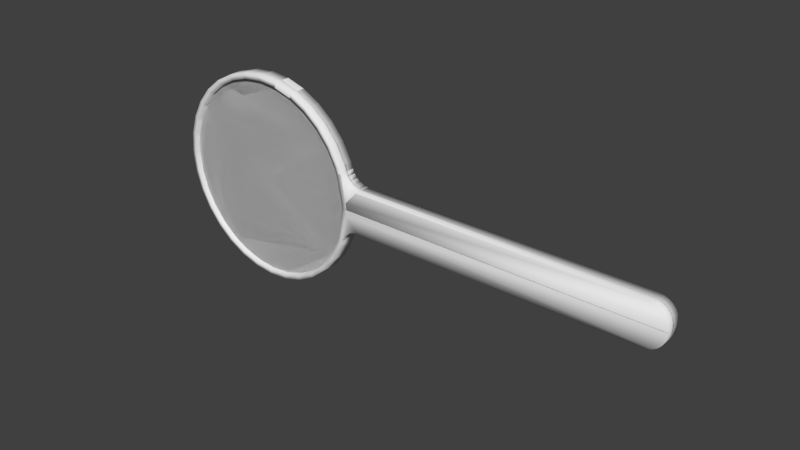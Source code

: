 # Source: Racket.blend  (saved by Blender 2.78.0; exported with 4.5.12 LTS)
import bpy
from mathutils import Matrix  # noqa: F401  (used for matrix-valued properties, if any)

bpy.ops.wm.read_factory_settings(use_empty=True)
scene = bpy.context.scene
scene.name = 'Scene'

# ---- collections
col_collection_1 = bpy.data.collections.new('Collection 1'); scene.collection.children.link(col_collection_1)

# ---- world
world_world = bpy.data.worlds.new('World'); scene.world = world_world
world_world.color = (0.05088, 0.05088, 0.05088)
world_world.use_sun_shadow = False
world_world.sun_shadow_jitter_overblur = 0.0
world_world.cycles.sampling_method = 'MANUAL'

# ---- meshes
me_cylinder = bpy.data.meshes.new('Cylinder')
me_cylinder.from_pydata([(-0.49, 0.125, -0.009979), (-0.49, 0.125, 0.009979), (-0.4656, 0.1226, -0.009979), (-0.4656, 0.1226, 0.009979), (-0.4422, 0.1155, -0.009979), (-0.4422, 0.1155, 0.009979), (-0.4206, 0.1039, -0.009979), (-0.4206, 0.1039, 0.009979), (-0.4016, 0.08839, -0.009979), (-0.4016, 0.08839, 0.009979), (-0.3861, 0.06945, -0.009979), (-0.3861, 0.06945, 0.009979), (-0.3745, 0.04784, -0.009979), (-0.3745, 0.04784, 0.009979), (-0.365, 9.437e-09, -0.009979), (-0.365, 9.437e-09, 0.009979), (-0.3745, -0.04784, -0.009979), (-0.3745, -0.04784, 0.009979), (-0.3861, -0.06945, -0.009979), (-0.3861, -0.06945, 0.009979), (-0.4016, -0.08839, -0.009979), (-0.4016, -0.08839, 0.009979), (-0.4206, -0.1039, -0.009979), (-0.4206, -0.1039, 0.009979), (-0.4422, -0.1155, -0.009979), (-0.4422, -0.1155, 0.009979), (-0.4656, -0.1226, -0.009979), (-0.4656, -0.1226, 0.009979), (-0.49, -0.125, -0.009979), (-0.49, -0.125, 0.009979), (-0.5144, -0.1226, -0.009979), (-0.5144, -0.1226, 0.009979), (-0.5378, -0.1155, -0.009979), (-0.5378, -0.1155, 0.009979), (-0.5594, -0.1039, -0.009979), (-0.5594, -0.1039, 0.009979), (-0.5784, -0.08839, -0.009979), (-0.5784, -0.08839, 0.009979), (-0.5939, -0.06945, -0.009979), (-0.5939, -0.06945, 0.009979), (-0.6055, -0.04784, -0.009979), (-0.6055, -0.04784, 0.009979), (-0.6126, -0.02439, -0.009979), (-0.6126, -0.02439, 0.009979), (-0.615, 1.207e-07, -0.009979), (-0.615, 1.207e-07, 0.009979), (-0.6126, 0.02439, -0.009979), (-0.6126, 0.02439, 0.009979), (-0.6055, 0.04784, -0.009979), (-0.6055, 0.04784, 0.009979), (-0.5939, 0.06945, -0.009979), (-0.5939, 0.06945, 0.009979), (-0.5784, 0.08839, -0.009979), (-0.5784, 0.08839, 0.009979), (-0.5594, 0.1039, -0.009979), (-0.5594, 0.1039, 0.009979), (-0.5378, 0.1155, -0.009979), (-0.5378, 0.1155, 0.009979), (-0.5144, 0.1226, -0.009979), (-0.5144, 0.1226, 0.009979), (0.02, 2.699e-08, -0.009979), (0.02, 2.699e-08, 0.009979), (0.01949, 0.005224, 0.009979), (-0.001652, 0.02439, 0.009979), (0.01835, 0.01018, 0.009979), (0.01597, 0.01481, 0.009979), (0.01252, 0.01877, 0.009979), (0.008228, 0.02182, 0.009979), (0.003396, 0.02373, 0.009979), (-0.001652, 0.02439, -0.009979), (0.01949, 0.005224, -0.009979), (0.003396, 0.02373, -0.009979), (0.008228, 0.02182, -0.009979), (0.01252, 0.01877, -0.009979), (0.01597, 0.01481, -0.009979), (0.01835, 0.01018, -0.009979), (0.01949, -0.005224, -0.009979), (-0.001652, -0.02439, -0.009979), (0.01835, -0.01018, -0.009979), (0.01597, -0.01481, -0.009979), (0.01252, -0.01877, -0.009979), (0.008228, -0.02182, -0.009979), (0.003396, -0.02373, -0.009979), (-0.001652, -0.02439, 0.009979), (0.01949, -0.005224, 0.009979), (0.003396, -0.02373, 0.009979), (0.008228, -0.02182, 0.009979), (0.01252, -0.01877, 0.009979), (0.01597, -0.01481, 0.009979), (0.01835, -0.01018, 0.009979), (-0.3722, 0.04029, -0.009979), (-0.3508, 0.02439, -0.009979), (-0.3658, 0.007845, -0.009979), (-0.3699, 0.03538, -0.009979), (-0.3662, 0.03094, -0.009979), (-0.3615, 0.02742, -0.009979), (-0.3562, 0.02516, -0.009979), (-0.3508, 0.02439, 0.009979), (-0.3722, 0.04029, 0.009979), (-0.3658, 0.007845, 0.009979), (-0.3562, 0.02516, 0.009979), (-0.3615, 0.02742, 0.009979), (-0.3662, 0.03094, 0.009979), (-0.3699, 0.03538, 0.009979), (-0.3508, -0.02439, -0.009979), (-0.3722, -0.04029, -0.009979), (-0.3658, -0.007845, -0.009979), (-0.3562, -0.02516, -0.009979), (-0.3615, -0.02742, -0.009979), (-0.3662, -0.03094, -0.009979), (-0.3699, -0.03538, -0.009979), (-0.3722, -0.04029, 0.009979), (-0.3508, -0.02439, 0.009979), (-0.3658, -0.007845, 0.009979), (-0.3699, -0.03538, 0.009979), (-0.3662, -0.03094, 0.009979), (-0.3615, -0.02742, 0.009979), (-0.3562, -0.02516, 0.009979), (-0.4665, 0.1161, 0.009979), (-0.4896, 0.1184, 0.009979), (-0.4443, 0.1094, 0.009979), (-0.4239, 0.09844, 0.009979), (-0.4059, 0.08372, 0.009979), (-0.3912, 0.06577, 0.009979), (-0.3802, 0.04531, 0.009979), (-0.3912, -0.06577, 0.009979), (-0.3802, -0.04531, 0.009979), (-0.4059, -0.08372, 0.009979), (-0.4239, -0.09844, 0.009979), (-0.4443, -0.1094, 0.009979), (-0.4665, -0.1161, 0.009979), (-0.4896, -0.1184, 0.009979), (-0.5127, -0.1161, 0.009979), (-0.5349, -0.1094, 0.009979), (-0.5554, -0.09844, 0.009979), (-0.5733, -0.08372, 0.009979), (-0.5881, -0.06577, 0.009979), (-0.599, -0.04531, 0.009979), (-0.6057, -0.0231, 0.009979), (-0.608, 1.162e-07, 0.009979), (-0.6057, 0.0231, 0.009979), (-0.599, 0.04531, 0.009979), (-0.5881, 0.06578, 0.009979), (-0.5733, 0.08372, 0.009979), (-0.5554, 0.09844, 0.009979), (-0.5349, 0.1094, 0.009979), (-0.5127, 0.1161, 0.009979), (-0.3781, 0.03816, 0.009979), (-0.372, 0.007431, 0.009979), (-0.372, -0.007431, 0.009979), (-0.3781, -0.03816, 0.009979), (-0.3712, 1.078e-08, 0.009979), (-0.4665, 0.1161, -0.009979), (-0.4896, 0.1184, -0.009979), (-0.4443, 0.1094, -0.009979), (-0.4239, 0.09844, -0.009979), (-0.4059, 0.08372, -0.009979), (-0.3912, 0.06577, -0.009979), (-0.3802, 0.04531, -0.009979), (-0.3912, -0.06577, -0.009979), (-0.3802, -0.04531, -0.009979), (-0.4059, -0.08372, -0.009979), (-0.4239, -0.09844, -0.009979), (-0.4443, -0.1094, -0.009979), (-0.4665, -0.1161, -0.009979), (-0.4896, -0.1184, -0.009979), (-0.5127, -0.1161, -0.009979), (-0.5349, -0.1094, -0.009979), (-0.5554, -0.09844, -0.009979), (-0.5733, -0.08372, -0.009979), (-0.5881, -0.06577, -0.009979), (-0.599, -0.04531, -0.009979), (-0.6057, -0.0231, -0.009979), (-0.608, 1.18e-07, -0.009979), (-0.6057, 0.0231, -0.009979), (-0.599, 0.04531, -0.009979), (-0.5881, 0.06578, -0.009979), (-0.5733, 0.08372, -0.009979), (-0.5554, 0.09844, -0.009979), (-0.5349, 0.1094, -0.009979), (-0.5127, 0.1161, -0.009979), (-0.3781, 0.03816, -0.009979), (-0.372, 0.007431, -0.009979), (-0.372, -0.007431, -0.009979), (-0.3781, -0.03816, -0.009979), (-0.3712, 1.258e-08, -0.009979)], [], [(0, 1, 3, 2), (2, 3, 5, 4), (4, 5, 7, 6), (6, 7, 9, 8), (8, 9, 11, 10), (10, 11, 13, 12), (91, 97, 63, 69), (60, 61, 84, 76), (112, 104, 77, 83), (16, 17, 19, 18), (18, 19, 21, 20), (20, 21, 23, 22), (22, 23, 25, 24), (24, 25, 27, 26), (26, 27, 29, 28), (28, 29, 31, 30), (30, 31, 33, 32), (32, 33, 35, 34), (34, 35, 37, 36), (36, 37, 39, 38), (38, 39, 41, 40), (40, 41, 43, 42), (42, 43, 45, 44), (44, 45, 47, 46), (46, 47, 49, 48), (48, 49, 51, 50), (50, 51, 53, 52), (52, 53, 55, 54), (54, 55, 57, 56), (97, 99, 15, 61, 62, 64, 65, 66, 67, 68, 63), (56, 57, 59, 58), (58, 59, 1, 0), (14, 92, 91, 69, 71, 72, 73, 74, 75, 70, 60), (104, 106, 14, 60, 76, 78, 79, 80, 81, 82, 77), (15, 113, 112, 83, 85, 86, 87, 88, 89, 84, 61), (21, 19, 125, 127), (70, 62, 61, 60), (105, 111, 17, 16), (62, 70, 75, 64), (64, 75, 74, 65), (65, 74, 73, 66), (66, 73, 72, 67), (67, 72, 71, 68), (68, 71, 69, 63), (83, 77, 82, 85), (85, 82, 81, 86), (86, 81, 80, 87), (87, 80, 79, 88), (88, 79, 78, 89), (89, 78, 76, 84), (90, 181, 158, 12), (90, 93, 92), (93, 94, 92), (94, 95, 92), (95, 96, 92), (96, 91, 92), (97, 100, 99), (100, 101, 99), (101, 102, 99), (102, 103, 99), (103, 98, 99), (104, 107, 106), (107, 108, 106), (108, 109, 106), (109, 110, 106), (110, 105, 106), (111, 114, 113), (114, 115, 113), (115, 116, 113), (116, 117, 113), (117, 112, 113), (97, 91, 96, 100), (100, 96, 95, 101), (101, 95, 94, 102), (102, 94, 93, 103), (103, 93, 90, 98), (111, 105, 110, 114), (114, 110, 109, 115), (115, 109, 108, 116), (116, 108, 107, 117), (117, 107, 104, 112), (12, 13, 98, 90), (118, 119, 153, 152), (39, 37, 135, 136), (57, 55, 144, 145), (9, 7, 121, 122), (31, 29, 131, 132), (49, 47, 140, 141), (98, 13, 124, 147), (99, 98, 147, 148), (23, 21, 127, 128), (41, 39, 136, 137), (59, 57, 145, 146), (11, 9, 122, 123), (3, 1, 119, 118), (33, 31, 132, 133), (51, 49, 141, 142), (111, 113, 149, 150), (25, 23, 128, 129), (43, 41, 137, 138), (1, 59, 146, 119), (13, 11, 123, 124), (35, 33, 133, 134), (53, 51, 142, 143), (5, 3, 118, 120), (17, 111, 150, 126), (27, 25, 129, 130), (113, 15, 151, 149), (45, 43, 138, 139), (15, 99, 148, 151), (19, 17, 126, 125), (37, 35, 134, 135), (55, 53, 143, 144), (7, 5, 120, 121), (29, 27, 130, 131), (47, 45, 139, 140), (10, 12, 158, 157), (119, 146, 180, 153), (134, 133, 167, 168), (120, 118, 152, 154), (148, 147, 181, 182), (135, 134, 168, 169), (121, 120, 154, 155), (150, 149, 183, 184), (136, 135, 169, 170), (122, 121, 155, 156), (147, 124, 158, 181), (137, 136, 170, 171), (123, 122, 156, 157), (126, 150, 184, 160), (138, 137, 171, 172), (124, 123, 157, 158), (149, 151, 185, 183), (139, 138, 172, 173), (125, 126, 160, 159), (151, 148, 182, 185), (140, 139, 173, 174), (127, 125, 159, 161), (141, 140, 174, 175), (128, 127, 161, 162), (142, 141, 175, 176), (129, 128, 162, 163), (143, 142, 176, 177), (130, 129, 163, 164), (144, 143, 177, 178), (131, 130, 164, 165), (145, 144, 178, 179), (132, 131, 165, 166), (146, 145, 179, 180), (133, 132, 166, 167), (8, 10, 157, 156), (92, 182, 181, 90), (6, 8, 156, 155), (4, 6, 155, 154), (2, 4, 154, 152), (0, 2, 152, 153), (58, 0, 153, 180), (56, 58, 180, 179), (54, 56, 179, 178), (52, 54, 178, 177), (50, 52, 177, 176), (48, 50, 176, 175), (46, 48, 175, 174), (44, 46, 174, 173), (42, 44, 173, 172), (40, 42, 172, 171), (38, 40, 171, 170), (36, 38, 170, 169), (34, 36, 169, 168), (32, 34, 168, 167), (30, 32, 167, 166), (28, 30, 166, 165), (26, 28, 165, 164), (24, 26, 164, 163), (22, 24, 163, 162), (20, 22, 162, 161), (18, 20, 161, 159), (16, 18, 159, 160), (105, 16, 160, 184), (105, 184, 183, 106), (92, 14, 185, 182), (14, 106, 183, 185)])
me_cylinder.polygons.foreach_set('use_smooth', [True] * 182)
_uv = me_cylinder.uv_layers.new(name='UVMap')
_uv.uv.foreach_set('vector', [0.2173, 0.555, 0.2173, 0.5257, 0.2531, 0.5257, 0.2531, 0.555, 0.2531, 0.555, 0.2531, 0.5257, 0.2876, 0.5257, 0.2876, 0.555, 0.2876, 0.555, 0.2876, 0.5257, 0.3193, 0.5257, 0.3193, 0.555, 0.3193, 0.555, 0.3193, 0.5257, 0.3471, 0.5257, 0.3471, 0.555, 0.3471, 0.555, 0.3471, 0.5257, 0.3699, 0.5257, 0.3699, 0.555, 0.3699, 0.555, 0.3699, 0.5257, 0.3868, 0.5257, 0.3868, 0.555, 0.4217, 0.555, 0.4217, 0.5257, 0.9341, 0.5257, 0.9341, 0.555, 0.9658, 0.555, 0.9658, 0.5257, 0.9651, 0.5257, 0.9651, 0.555, 0.4217, 0.5257, 0.4217, 0.555, 0.9341, 0.555, 0.9341, 0.5257, 0.3868, 0.555, 0.3868, 0.5257, 0.3699, 0.5257, 0.3699, 0.555, 0.3699, 0.555, 0.3699, 0.5257, 0.3471, 0.5257, 0.3471, 0.555, 0.3471, 0.555, 0.3471, 0.5257, 0.3193, 0.5257, 0.3193, 0.555, 0.3193, 0.555, 0.3193, 0.5257, 0.2876, 0.5257, 0.2876, 0.555, 0.2876, 0.555, 0.2876, 0.5257, 0.2531, 0.5257, 0.2531, 0.555, 0.2531, 0.555, 0.2531, 0.5257, 0.2173, 0.5257, 0.2173, 0.555, 0.2173, 0.555, 0.2173, 0.5257, 0.1816, 0.5257, 0.1816, 0.555, 0.1816, 0.555, 0.1816, 0.5257, 0.1471, 0.5257, 0.1471, 0.555, 0.1471, 0.555, 0.1471, 0.5257, 0.1154, 0.5257, 0.1154, 0.555, 0.1154, 0.555, 0.1154, 0.5257, 0.08763, 0.5257, 0.08763, 0.555, 0.08763, 0.555, 0.08763, 0.5257, 0.06481, 0.5257, 0.06481, 0.555, 0.06481, 0.555, 0.06481, 0.5257, 0.04786, 0.5257, 0.04786, 0.555, 0.04786, 0.555, 0.04786, 0.5257, 0.03742, 0.5257, 0.03742, 0.555, 0.03742, 0.555, 0.03742, 0.5257, 0.0339, 0.5257, 0.0339, 0.555, 0.0339, 0.555, 0.0339, 0.5257, 0.03742, 0.5257, 0.03742, 0.555, 0.03742, 0.555, 0.03742, 0.5257, 0.04786, 0.5257, 0.04786, 0.555, 0.04786, 0.555, 0.04786, 0.5257, 0.06481, 0.5257, 0.06481, 0.555, 0.06481, 0.555, 0.06481, 0.5257, 0.08763, 0.5257, 0.08763, 0.555, 0.08763, 0.555, 0.08763, 0.5257, 0.1154, 0.5257, 0.1154, 0.555, 0.1154, 0.555, 0.1154, 0.5257, 0.1471, 0.5257, 0.1471, 0.555, 0.4129, 0.8301, 0.3906, 0.8055, 0.3918, 0.7939, 0.9635, 0.7939, 0.9627, 0.8016, 0.961, 0.809, 0.9575, 0.8159, 0.9523, 0.8218, 0.946, 0.8263, 0.9388, 0.8291, 0.9313, 0.8301, 0.1471, 0.555, 0.1471, 0.5257, 0.1816, 0.5257, 0.1816, 0.555, 0.1816, 0.555, 0.1816, 0.5257, 0.2173, 0.5257, 0.2173, 0.555, 0.3918, 0.7939, 0.3906, 0.8055, 0.4129, 0.8301, 0.9313, 0.8301, 0.9388, 0.8291, 0.946, 0.8263, 0.9523, 0.8218, 0.9575, 0.8159, 0.961, 0.809, 0.9627, 0.8016, 0.9635, 0.7939, 0.4129, 0.7577, 0.3906, 0.7822, 0.3918, 0.7939, 0.9635, 0.7939, 0.9627, 0.7861, 0.961, 0.7788, 0.9575, 0.7719, 0.9523, 0.766, 0.946, 0.7615, 0.9388, 0.7586, 0.9313, 0.7577, 0.3918, 0.7939, 0.3906, 0.7822, 0.4129, 0.7577, 0.9313, 0.7577, 0.9388, 0.7586, 0.946, 0.7615, 0.9523, 0.766, 0.9575, 0.7719, 0.961, 0.7788, 0.9627, 0.7861, 0.9635, 0.7939, 0.3374, 0.6626, 0.3605, 0.6908, 0.3529, 0.6962, 0.331, 0.6696, 0.9651, 0.555, 0.9651, 0.5257, 0.9658, 0.5257, 0.9658, 0.555, 0.3902, 0.555, 0.3902, 0.5257, 0.3868, 0.5257, 0.3868, 0.555, 0.9651, 0.5257, 0.9651, 0.555, 0.9634, 0.555, 0.9634, 0.5257, 0.9634, 0.5257, 0.9634, 0.555, 0.9599, 0.555, 0.9599, 0.5257, 0.9599, 0.5257, 0.9599, 0.555, 0.9549, 0.555, 0.9549, 0.5257, 0.9549, 0.5257, 0.9549, 0.555, 0.9486, 0.555, 0.9486, 0.5257, 0.9486, 0.5257, 0.9486, 0.555, 0.9415, 0.555, 0.9415, 0.5257, 0.9415, 0.5257, 0.9415, 0.555, 0.9341, 0.555, 0.9341, 0.5257, 0.9341, 0.5257, 0.9341, 0.555, 0.9415, 0.555, 0.9415, 0.5257, 0.9415, 0.5257, 0.9415, 0.555, 0.9486, 0.555, 0.9486, 0.5257, 0.9486, 0.5257, 0.9486, 0.555, 0.9549, 0.555, 0.9549, 0.5257, 0.9549, 0.5257, 0.9549, 0.555, 0.9599, 0.555, 0.9599, 0.5257, 0.9599, 0.5257, 0.9599, 0.555, 0.9634, 0.555, 0.9634, 0.5257, 0.9634, 0.5257, 0.9634, 0.555, 0.9651, 0.555, 0.9651, 0.5257, 0.3811, 0.8537, 0.3724, 0.8506, 0.3692, 0.8612, 0.3777, 0.8649, 0.3811, 0.8537, 0.3845, 0.8464, 0.3906, 0.8055, 0.3845, 0.8464, 0.39, 0.8398, 0.3906, 0.8055, 0.39, 0.8398, 0.397, 0.8346, 0.3906, 0.8055, 0.397, 0.8346, 0.4049, 0.8313, 0.3906, 0.8055, 0.4049, 0.8313, 0.4129, 0.8301, 0.3906, 0.8055, 0.4129, 0.8301, 0.4049, 0.8313, 0.3906, 0.8055, 0.4049, 0.8313, 0.397, 0.8346, 0.3906, 0.8055, 0.397, 0.8346, 0.39, 0.8398, 0.3906, 0.8055, 0.39, 0.8398, 0.3845, 0.8464, 0.3906, 0.8055, 0.3845, 0.8464, 0.3811, 0.8537, 0.3906, 0.8055, 0.4129, 0.7577, 0.4049, 0.7565, 0.3906, 0.7822, 0.4049, 0.7565, 0.397, 0.7532, 0.3906, 0.7822, 0.397, 0.7532, 0.39, 0.7479, 0.3906, 0.7822, 0.39, 0.7479, 0.3845, 0.7414, 0.3906, 0.7822, 0.3845, 0.7414, 0.3811, 0.7341, 0.3906, 0.7822, 0.3811, 0.7341, 0.3845, 0.7414, 0.3906, 0.7822, 0.3845, 0.7414, 0.39, 0.7479, 0.3906, 0.7822, 0.39, 0.7479, 0.397, 0.7532, 0.3906, 0.7822, 0.397, 0.7532, 0.4049, 0.7565, 0.3906, 0.7822, 0.4049, 0.7565, 0.4129, 0.7577, 0.3906, 0.7822, 0.4217, 0.5257, 0.4217, 0.555, 0.4138, 0.555, 0.4138, 0.5257, 0.4138, 0.5257, 0.4138, 0.555, 0.406, 0.555, 0.406, 0.5257, 0.406, 0.5257, 0.406, 0.555, 0.399, 0.555, 0.399, 0.5257, 0.399, 0.5257, 0.399, 0.555, 0.3936, 0.555, 0.3936, 0.5257, 0.3936, 0.5257, 0.3936, 0.555, 0.3902, 0.555, 0.3902, 0.5257, 0.3902, 0.5257, 0.3902, 0.555, 0.3936, 0.555, 0.3936, 0.5257, 0.3936, 0.5257, 0.3936, 0.555, 0.399, 0.555, 0.399, 0.5257, 0.399, 0.5257, 0.399, 0.555, 0.406, 0.555, 0.406, 0.5257, 0.406, 0.5257, 0.406, 0.555, 0.4138, 0.555, 0.4138, 0.5257, 0.4138, 0.5257, 0.4138, 0.555, 0.4217, 0.555, 0.4217, 0.5257, 0.3868, 0.555, 0.3868, 0.5257, 0.3902, 0.5257, 0.3902, 0.555, 0.241, 0.9663, 0.2067, 0.9697, 0.2067, 0.9697, 0.241, 0.9663, 0.05187, 0.6908, 0.07495, 0.6626, 0.08244, 0.6696, 0.06058, 0.6962, 0.1352, 0.9654, 0.1031, 0.9482, 0.1091, 0.9401, 0.1395, 0.9563, 0.3374, 0.9251, 0.3093, 0.9482, 0.3044, 0.9401, 0.331, 0.9182, 0.17, 0.6118, 0.2062, 0.6083, 0.2067, 0.6181, 0.1724, 0.6215, 0.03471, 0.8649, 0.02415, 0.8301, 0.03433, 0.8282, 0.04433, 0.8612, 0.3811, 0.8537, 0.3777, 0.8649, 0.3692, 0.8612, 0.3724, 0.8506, 0.3906, 0.8055, 0.3811, 0.8537, 0.3724, 0.8506, 0.3814, 0.8049, 0.3093, 0.6396, 0.3374, 0.6626, 0.331, 0.6696, 0.3044, 0.6477, 0.03471, 0.7229, 0.05187, 0.6908, 0.06058, 0.6962, 0.04433, 0.7266, 0.17, 0.9759, 0.1352, 0.9654, 0.1395, 0.9563, 0.1724, 0.9663, 0.3605, 0.897, 0.3374, 0.9251, 0.331, 0.9182, 0.3529, 0.8916, 0.2424, 0.9759, 0.2062, 0.9795, 0.2067, 0.9697, 0.241, 0.9663, 0.1352, 0.6224, 0.17, 0.6118, 0.1724, 0.6215, 0.1395, 0.6315, 0.05187, 0.897, 0.03471, 0.8649, 0.04433, 0.8612, 0.06058, 0.8916, 0.3811, 0.7341, 0.3906, 0.7822, 0.3814, 0.7829, 0.3724, 0.7372, 0.2772, 0.6224, 0.3093, 0.6396, 0.3044, 0.6477, 0.274, 0.6315, 0.02415, 0.7577, 0.03471, 0.7229, 0.04433, 0.7266, 0.03433, 0.7596, 0.2062, 0.9795, 0.17, 0.9759, 0.1724, 0.9663, 0.2067, 0.9697, 0.3777, 0.8649, 0.3605, 0.897, 0.3529, 0.8916, 0.3692, 0.8612, 0.1031, 0.6396, 0.1352, 0.6224, 0.1395, 0.6315, 0.1091, 0.6477, 0.07495, 0.9251, 0.05187, 0.897, 0.06058, 0.8916, 0.08244, 0.9182, 0.2772, 0.9654, 0.2424, 0.9759, 0.241, 0.9663, 0.274, 0.9563, 0.3777, 0.7229, 0.3811, 0.7341, 0.3724, 0.7372, 0.3692, 0.7266, 0.2424, 0.6118, 0.2772, 0.6224, 0.274, 0.6315, 0.241, 0.6215, 0.3906, 0.7822, 0.3918, 0.7939, 0.3825, 0.7939, 0.3814, 0.7829, 0.02059, 0.7939, 0.02415, 0.7577, 0.03433, 0.7596, 0.03095, 0.7939, 0.3918, 0.7939, 0.3906, 0.8055, 0.3814, 0.8049, 0.3825, 0.7939, 0.3605, 0.6908, 0.3777, 0.7229, 0.3692, 0.7266, 0.3529, 0.6962, 0.07495, 0.6626, 0.1031, 0.6396, 0.1091, 0.6477, 0.08244, 0.6696, 0.1031, 0.9482, 0.07495, 0.9251, 0.08244, 0.9182, 0.1091, 0.9401, 0.3093, 0.9482, 0.2772, 0.9654, 0.274, 0.9563, 0.3044, 0.9401, 0.2062, 0.6083, 0.2424, 0.6118, 0.241, 0.6215, 0.2067, 0.6181, 0.02415, 0.8301, 0.02059, 0.7939, 0.03095, 0.7939, 0.03433, 0.8282, 0.3605, 0.897, 0.3777, 0.8649, 0.3692, 0.8612, 0.3529, 0.8916, 0.2067, 0.9697, 0.1724, 0.9663, 0.1724, 0.9663, 0.2067, 0.9697, 0.1091, 0.6477, 0.1395, 0.6315, 0.1395, 0.6315, 0.1091, 0.6477, 0.274, 0.9563, 0.241, 0.9663, 0.241, 0.9663, 0.274, 0.9563, 0.3814, 0.8049, 0.3724, 0.8506, 0.3724, 0.8506, 0.3814, 0.8049, 0.08244, 0.6696, 0.1091, 0.6477, 0.1091, 0.6477, 0.08244, 0.6696, 0.3044, 0.9401, 0.274, 0.9563, 0.274, 0.9563, 0.3044, 0.9401, 0.3724, 0.7372, 0.3814, 0.7829, 0.3814, 0.7829, 0.3724, 0.7372, 0.06058, 0.6962, 0.08244, 0.6696, 0.08244, 0.6696, 0.06058, 0.6962, 0.331, 0.9182, 0.3044, 0.9401, 0.3044, 0.9401, 0.331, 0.9182, 0.3724, 0.8506, 0.3692, 0.8612, 0.3692, 0.8612, 0.3724, 0.8506, 0.04433, 0.7266, 0.06058, 0.6962, 0.06058, 0.6962, 0.04433, 0.7266, 0.3529, 0.8916, 0.331, 0.9182, 0.331, 0.9182, 0.3529, 0.8916, 0.3692, 0.7266, 0.3724, 0.7372, 0.3724, 0.7372, 0.3692, 0.7266, 0.03433, 0.7596, 0.04433, 0.7266, 0.04433, 0.7266, 0.03433, 0.7596, 0.3692, 0.8612, 0.3529, 0.8916, 0.3529, 0.8916, 0.3692, 0.8612, 0.3814, 0.7829, 0.3825, 0.7939, 0.3825, 0.7939, 0.3814, 0.7829, 0.03095, 0.7939, 0.03433, 0.7596, 0.03433, 0.7596, 0.03095, 0.7939, 0.3529, 0.6962, 0.3692, 0.7266, 0.3692, 0.7266, 0.3529, 0.6962, 0.3825, 0.7939, 0.3814, 0.8049, 0.3814, 0.8049, 0.3825, 0.7939, 0.03433, 0.8282, 0.03095, 0.7939, 0.03095, 0.7939, 0.03433, 0.8282, 0.331, 0.6696, 0.3529, 0.6962, 0.3529, 0.6962, 0.331, 0.6696, 0.04433, 0.8612, 0.03433, 0.8282, 0.03433, 0.8282, 0.04433, 0.8612, 0.3044, 0.6477, 0.331, 0.6696, 0.331, 0.6696, 0.3044, 0.6477, 0.06058, 0.8916, 0.04433, 0.8612, 0.04433, 0.8612, 0.06058, 0.8916, 0.274, 0.6315, 0.3044, 0.6477, 0.3044, 0.6477, 0.274, 0.6315, 0.08244, 0.9182, 0.06058, 0.8916, 0.06058, 0.8916, 0.08244, 0.9182, 0.241, 0.6215, 0.274, 0.6315, 0.274, 0.6315, 0.241, 0.6215, 0.1091, 0.9401, 0.08244, 0.9182, 0.08244, 0.9182, 0.1091, 0.9401, 0.2067, 0.6181, 0.241, 0.6215, 0.241, 0.6215, 0.2067, 0.6181, 0.1395, 0.9563, 0.1091, 0.9401, 0.1091, 0.9401, 0.1395, 0.9563, 0.1724, 0.6215, 0.2067, 0.6181, 0.2067, 0.6181, 0.1724, 0.6215, 0.1724, 0.9663, 0.1395, 0.9563, 0.1395, 0.9563, 0.1724, 0.9663, 0.1395, 0.6315, 0.1724, 0.6215, 0.1724, 0.6215, 0.1395, 0.6315, 0.3374, 0.9251, 0.3605, 0.897, 0.3529, 0.8916, 0.331, 0.9182, 0.3906, 0.8055, 0.3814, 0.8049, 0.3724, 0.8506, 0.3811, 0.8537, 0.3093, 0.9482, 0.3374, 0.9251, 0.331, 0.9182, 0.3044, 0.9401, 0.2772, 0.9654, 0.3093, 0.9482, 0.3044, 0.9401, 0.274, 0.9563, 0.2424, 0.9759, 0.2772, 0.9654, 0.274, 0.9563, 0.241, 0.9663, 0.2062, 0.9795, 0.2424, 0.9759, 0.241, 0.9663, 0.2067, 0.9697, 0.17, 0.9759, 0.2062, 0.9795, 0.2067, 0.9697, 0.1724, 0.9663, 0.1352, 0.9654, 0.17, 0.9759, 0.1724, 0.9663, 0.1395, 0.9563, 0.1031, 0.9482, 0.1352, 0.9654, 0.1395, 0.9563, 0.1091, 0.9401, 0.07495, 0.9251, 0.1031, 0.9482, 0.1091, 0.9401, 0.08244, 0.9182, 0.05187, 0.897, 0.07495, 0.9251, 0.08244, 0.9182, 0.06058, 0.8916, 0.03471, 0.8649, 0.05187, 0.897, 0.06058, 0.8916, 0.04433, 0.8612, 0.02415, 0.8301, 0.03471, 0.8649, 0.04433, 0.8612, 0.03433, 0.8282, 0.02059, 0.7939, 0.02415, 0.8301, 0.03433, 0.8282, 0.03095, 0.7939, 0.02415, 0.7577, 0.02059, 0.7939, 0.03095, 0.7939, 0.03433, 0.7596, 0.03471, 0.7229, 0.02415, 0.7577, 0.03433, 0.7596, 0.04433, 0.7266, 0.05187, 0.6908, 0.03471, 0.7229, 0.04433, 0.7266, 0.06058, 0.6962, 0.07495, 0.6626, 0.05187, 0.6908, 0.06058, 0.6962, 0.08244, 0.6696, 0.1031, 0.6396, 0.07495, 0.6626, 0.08244, 0.6696, 0.1091, 0.6477, 0.1352, 0.6224, 0.1031, 0.6396, 0.1091, 0.6477, 0.1395, 0.6315, 0.17, 0.6118, 0.1352, 0.6224, 0.1395, 0.6315, 0.1724, 0.6215, 0.2062, 0.6083, 0.17, 0.6118, 0.1724, 0.6215, 0.2067, 0.6181, 0.2424, 0.6118, 0.2062, 0.6083, 0.2067, 0.6181, 0.241, 0.6215, 0.2772, 0.6224, 0.2424, 0.6118, 0.241, 0.6215, 0.274, 0.6315, 0.3093, 0.6396, 0.2772, 0.6224, 0.274, 0.6315, 0.3044, 0.6477, 0.3374, 0.6626, 0.3093, 0.6396, 0.3044, 0.6477, 0.331, 0.6696, 0.3605, 0.6908, 0.3374, 0.6626, 0.331, 0.6696, 0.3529, 0.6962, 0.3777, 0.7229, 0.3605, 0.6908, 0.3529, 0.6962, 0.3692, 0.7266, 0.3811, 0.7341, 0.3777, 0.7229, 0.3692, 0.7266, 0.3724, 0.7372, 0.3811, 0.7341, 0.3724, 0.7372, 0.3814, 0.7829, 0.3906, 0.7822, 0.3906, 0.8055, 0.3918, 0.7939, 0.3825, 0.7939, 0.3814, 0.8049, 0.3918, 0.7939, 0.3906, 0.7822, 0.3814, 0.7829, 0.3825, 0.7939])
me_cylinder.use_remesh_preserve_volume = False
me_cylinder.use_remesh_preserve_attributes = False
me_cylinder.use_mirror_vertex_groups = False
me_cylinder.update()
me_cylinder_049 = bpy.data.meshes.new('Cylinder.049')
me_cylinder_049.from_pydata([(-0.365, 9.437e-09, -0.009979), (-0.365, 9.437e-09, 0.009979), (-0.3658, 0.007845, -0.009979), (-0.3658, 0.007845, 0.009979), (-0.372, 0.007431, 0.009979), (-0.3712, 1.078e-08, 0.009979), (-0.372, 0.007431, -0.009979), (-0.3712, 1.258e-08, -0.009979)], [], [(1, 3, 4, 5), (5, 4, 6, 7), (2, 0, 7, 6)])
me_cylinder_049.polygons.foreach_set('use_smooth', [True] * 3)
_uv = me_cylinder_049.uv_layers.new(name='UVMap')
_uv.uv.foreach_set('vector', [0.3918, 0.7939, 0.3906, 0.8055, 0.3814, 0.8049, 0.3825, 0.7939, 0.3825, 0.7939, 0.3814, 0.8049, 0.3814, 0.8049, 0.3825, 0.7939, 0.3906, 0.8055, 0.3918, 0.7939, 0.3825, 0.7939, 0.3814, 0.8049])
me_cylinder_049.use_remesh_preserve_volume = False
me_cylinder_049.use_remesh_preserve_attributes = False
me_cylinder_049.use_mirror_vertex_groups = False
me_cylinder_049.update()
me_cylinder_048 = bpy.data.meshes.new('Cylinder.048')
me_cylinder_048.from_pydata([(-0.365, 9.437e-09, -0.009979), (-0.365, 9.437e-09, 0.009979), (-0.3658, -0.007845, -0.009979), (-0.3658, -0.007845, 0.009979), (-0.372, -0.007431, 0.009979), (-0.3712, 1.078e-08, 0.009979), (-0.372, -0.007431, -0.009979), (-0.3712, 1.258e-08, -0.009979)], [], [(3, 1, 5, 4), (4, 5, 7, 6), (0, 2, 6, 7)])
me_cylinder_048.polygons.foreach_set('use_smooth', [True] * 3)
_uv = me_cylinder_048.uv_layers.new(name='UVMap')
_uv.uv.foreach_set('vector', [0.3906, 0.7822, 0.3918, 0.7939, 0.3825, 0.7939, 0.3814, 0.7829, 0.3814, 0.7829, 0.3825, 0.7939, 0.3825, 0.7939, 0.3814, 0.7829, 0.3918, 0.7939, 0.3906, 0.7822, 0.3814, 0.7829, 0.3825, 0.7939])
me_cylinder_048.use_remesh_preserve_volume = False
me_cylinder_048.use_remesh_preserve_attributes = False
me_cylinder_048.use_mirror_vertex_groups = False
me_cylinder_048.update()
me_cylinder_047 = bpy.data.meshes.new('Cylinder.047')
me_cylinder_047.from_pydata([(-0.3508, -0.02439, -0.009979), (-0.3658, -0.007845, -0.009979), (-0.3562, -0.02516, -0.009979), (-0.3508, -0.02439, 0.009979), (-0.3658, -0.007845, 0.009979), (-0.3562, -0.02516, 0.009979)], [], [(0, 2, 1), (5, 3, 4), (5, 2, 0, 3)])
me_cylinder_047.polygons.foreach_set('use_smooth', [True] * 3)
_uv = me_cylinder_047.uv_layers.new(name='UVMap')
_uv.uv.foreach_set('vector', [0.4129, 0.7577, 0.4049, 0.7565, 0.3906, 0.7822, 0.4049, 0.7565, 0.4129, 0.7577, 0.3906, 0.7822, 0.4138, 0.5257, 0.4138, 0.555, 0.4217, 0.555, 0.4217, 0.5257])
me_cylinder_047.use_remesh_preserve_volume = False
me_cylinder_047.use_remesh_preserve_attributes = False
me_cylinder_047.use_mirror_vertex_groups = False
me_cylinder_047.update()
me_cylinder_046 = bpy.data.meshes.new('Cylinder.046')
me_cylinder_046.from_pydata([(-0.3658, -0.007845, -0.009979), (-0.3562, -0.02516, -0.009979), (-0.3615, -0.02742, -0.009979), (-0.3658, -0.007845, 0.009979), (-0.3615, -0.02742, 0.009979), (-0.3562, -0.02516, 0.009979)], [], [(1, 2, 0), (4, 5, 3), (4, 2, 1, 5)])
me_cylinder_046.polygons.foreach_set('use_smooth', [True] * 3)
_uv = me_cylinder_046.uv_layers.new(name='UVMap')
_uv.uv.foreach_set('vector', [0.4049, 0.7565, 0.397, 0.7532, 0.3906, 0.7822, 0.397, 0.7532, 0.4049, 0.7565, 0.3906, 0.7822, 0.406, 0.5257, 0.406, 0.555, 0.4138, 0.555, 0.4138, 0.5257])
me_cylinder_046.use_remesh_preserve_volume = False
me_cylinder_046.use_remesh_preserve_attributes = False
me_cylinder_046.use_mirror_vertex_groups = False
me_cylinder_046.update()
me_cylinder_045 = bpy.data.meshes.new('Cylinder.045')
me_cylinder_045.from_pydata([(-0.3658, -0.007845, -0.009979), (-0.3615, -0.02742, -0.009979), (-0.3662, -0.03094, -0.009979), (-0.3658, -0.007845, 0.009979), (-0.3662, -0.03094, 0.009979), (-0.3615, -0.02742, 0.009979)], [], [(1, 2, 0), (4, 5, 3), (4, 2, 1, 5)])
me_cylinder_045.polygons.foreach_set('use_smooth', [True] * 3)
_uv = me_cylinder_045.uv_layers.new(name='UVMap')
_uv.uv.foreach_set('vector', [0.397, 0.7532, 0.39, 0.7479, 0.3906, 0.7822, 0.39, 0.7479, 0.397, 0.7532, 0.3906, 0.7822, 0.399, 0.5257, 0.399, 0.555, 0.406, 0.555, 0.406, 0.5257])
me_cylinder_045.use_remesh_preserve_volume = False
me_cylinder_045.use_remesh_preserve_attributes = False
me_cylinder_045.use_mirror_vertex_groups = False
me_cylinder_045.update()
me_cylinder_044 = bpy.data.meshes.new('Cylinder.044')
me_cylinder_044.from_pydata([(-0.3658, -0.007845, -0.009979), (-0.3662, -0.03094, -0.009979), (-0.3699, -0.03538, -0.009979), (-0.3658, -0.007845, 0.009979), (-0.3699, -0.03538, 0.009979), (-0.3662, -0.03094, 0.009979)], [], [(1, 2, 0), (4, 5, 3), (4, 2, 1, 5)])
me_cylinder_044.polygons.foreach_set('use_smooth', [True] * 3)
_uv = me_cylinder_044.uv_layers.new(name='UVMap')
_uv.uv.foreach_set('vector', [0.39, 0.7479, 0.3845, 0.7414, 0.3906, 0.7822, 0.3845, 0.7414, 0.39, 0.7479, 0.3906, 0.7822, 0.3936, 0.5257, 0.3936, 0.555, 0.399, 0.555, 0.399, 0.5257])
me_cylinder_044.use_remesh_preserve_volume = False
me_cylinder_044.use_remesh_preserve_attributes = False
me_cylinder_044.use_mirror_vertex_groups = False
me_cylinder_044.update()
me_cylinder_043 = bpy.data.meshes.new('Cylinder.043')
me_cylinder_043.from_pydata([(-0.3722, -0.04029, -0.009979), (-0.3658, -0.007845, -0.009979), (-0.3699, -0.03538, -0.009979), (-0.3722, -0.04029, 0.009979), (-0.3658, -0.007845, 0.009979), (-0.3699, -0.03538, 0.009979)], [], [(2, 0, 1), (3, 5, 4), (3, 0, 2, 5)])
me_cylinder_043.polygons.foreach_set('use_smooth', [True] * 3)
_uv = me_cylinder_043.uv_layers.new(name='UVMap')
_uv.uv.foreach_set('vector', [0.3845, 0.7414, 0.3811, 0.7341, 0.3906, 0.7822, 0.3811, 0.7341, 0.3845, 0.7414, 0.3906, 0.7822, 0.3902, 0.5257, 0.3902, 0.555, 0.3936, 0.555, 0.3936, 0.5257])
me_cylinder_043.use_remesh_preserve_volume = False
me_cylinder_043.use_remesh_preserve_attributes = False
me_cylinder_043.use_mirror_vertex_groups = False
me_cylinder_043.update()
me_cylinder_042 = bpy.data.meshes.new('Cylinder.042')
me_cylinder_042.from_pydata([(-0.3722, -0.04029, -0.009979), (-0.3658, -0.007845, -0.009979), (-0.3722, -0.04029, 0.009979), (-0.3658, -0.007845, 0.009979), (-0.372, -0.007431, 0.009979), (-0.3781, -0.03816, 0.009979), (-0.372, -0.007431, -0.009979), (-0.3781, -0.03816, -0.009979)], [], [(2, 3, 4, 5), (5, 4, 6, 7), (0, 7, 6, 1)])
me_cylinder_042.polygons.foreach_set('use_smooth', [True] * 3)
_uv = me_cylinder_042.uv_layers.new(name='UVMap')
_uv.uv.foreach_set('vector', [0.3811, 0.7341, 0.3906, 0.7822, 0.3814, 0.7829, 0.3724, 0.7372, 0.3724, 0.7372, 0.3814, 0.7829, 0.3814, 0.7829, 0.3724, 0.7372, 0.3811, 0.7341, 0.3724, 0.7372, 0.3814, 0.7829, 0.3906, 0.7822])
me_cylinder_042.use_remesh_preserve_volume = False
me_cylinder_042.use_remesh_preserve_attributes = False
me_cylinder_042.use_mirror_vertex_groups = False
me_cylinder_042.update()
me_cylinder_041 = bpy.data.meshes.new('Cylinder.041')
me_cylinder_041.from_pydata([(-0.3745, -0.04784, -0.009979), (-0.3745, -0.04784, 0.009979), (-0.3722, -0.04029, -0.009979), (-0.3722, -0.04029, 0.009979), (-0.3802, -0.04531, 0.009979), (-0.3781, -0.03816, 0.009979), (-0.3802, -0.04531, -0.009979), (-0.3781, -0.03816, -0.009979)], [], [(2, 3, 1, 0), (1, 3, 5, 4), (4, 5, 7, 6), (2, 0, 6, 7)])
me_cylinder_041.polygons.foreach_set('use_smooth', [True] * 4)
_uv = me_cylinder_041.uv_layers.new(name='UVMap')
_uv.uv.foreach_set('vector', [0.3902, 0.555, 0.3902, 0.5257, 0.3868, 0.5257, 0.3868, 0.555, 0.3777, 0.7229, 0.3811, 0.7341, 0.3724, 0.7372, 0.3692, 0.7266, 0.3692, 0.7266, 0.3724, 0.7372, 0.3724, 0.7372, 0.3692, 0.7266, 0.3811, 0.7341, 0.3777, 0.7229, 0.3692, 0.7266, 0.3724, 0.7372])
me_cylinder_041.use_remesh_preserve_volume = False
me_cylinder_041.use_remesh_preserve_attributes = False
me_cylinder_041.use_mirror_vertex_groups = False
me_cylinder_041.update()
me_cylinder_040 = bpy.data.meshes.new('Cylinder.040')
me_cylinder_040.from_pydata([(-0.3745, -0.04784, -0.009979), (-0.3745, -0.04784, 0.009979), (-0.3861, -0.06945, -0.009979), (-0.3861, -0.06945, 0.009979), (-0.3912, -0.06577, 0.009979), (-0.3802, -0.04531, 0.009979), (-0.3912, -0.06577, -0.009979), (-0.3802, -0.04531, -0.009979)], [], [(0, 1, 3, 2), (3, 1, 5, 4), (4, 5, 7, 6), (0, 2, 6, 7)])
me_cylinder_040.polygons.foreach_set('use_smooth', [True] * 4)
_uv = me_cylinder_040.uv_layers.new(name='UVMap')
_uv.uv.foreach_set('vector', [0.3868, 0.555, 0.3868, 0.5257, 0.3699, 0.5257, 0.3699, 0.555, 0.3605, 0.6908, 0.3777, 0.7229, 0.3692, 0.7266, 0.3529, 0.6962, 0.3529, 0.6962, 0.3692, 0.7266, 0.3692, 0.7266, 0.3529, 0.6962, 0.3777, 0.7229, 0.3605, 0.6908, 0.3529, 0.6962, 0.3692, 0.7266])
me_cylinder_040.use_remesh_preserve_volume = False
me_cylinder_040.use_remesh_preserve_attributes = False
me_cylinder_040.use_mirror_vertex_groups = False
me_cylinder_040.update()
me_cylinder_039 = bpy.data.meshes.new('Cylinder.039')
me_cylinder_039.from_pydata([(-0.3861, -0.06945, -0.009979), (-0.3861, -0.06945, 0.009979), (-0.4016, -0.08839, -0.009979), (-0.4016, -0.08839, 0.009979), (-0.3912, -0.06577, 0.009979), (-0.4059, -0.08372, 0.009979), (-0.3912, -0.06577, -0.009979), (-0.4059, -0.08372, -0.009979)], [], [(0, 1, 3, 2), (3, 1, 4, 5), (5, 4, 6, 7), (0, 2, 7, 6)])
me_cylinder_039.polygons.foreach_set('use_smooth', [True] * 4)
_uv = me_cylinder_039.uv_layers.new(name='UVMap')
_uv.uv.foreach_set('vector', [0.3699, 0.555, 0.3699, 0.5257, 0.3471, 0.5257, 0.3471, 0.555, 0.3374, 0.6626, 0.3605, 0.6908, 0.3529, 0.6962, 0.331, 0.6696, 0.331, 0.6696, 0.3529, 0.6962, 0.3529, 0.6962, 0.331, 0.6696, 0.3605, 0.6908, 0.3374, 0.6626, 0.331, 0.6696, 0.3529, 0.6962])
me_cylinder_039.use_remesh_preserve_volume = False
me_cylinder_039.use_remesh_preserve_attributes = False
me_cylinder_039.use_mirror_vertex_groups = False
me_cylinder_039.update()
me_cylinder_038 = bpy.data.meshes.new('Cylinder.038')
me_cylinder_038.from_pydata([(-0.4016, -0.08839, -0.009979), (-0.4016, -0.08839, 0.009979), (-0.4206, -0.1039, -0.009979), (-0.4206, -0.1039, 0.009979), (-0.4059, -0.08372, 0.009979), (-0.4239, -0.09844, 0.009979), (-0.4059, -0.08372, -0.009979), (-0.4239, -0.09844, -0.009979)], [], [(0, 1, 3, 2), (3, 1, 4, 5), (5, 4, 6, 7), (0, 2, 7, 6)])
me_cylinder_038.polygons.foreach_set('use_smooth', [True] * 4)
_uv = me_cylinder_038.uv_layers.new(name='UVMap')
_uv.uv.foreach_set('vector', [0.3471, 0.555, 0.3471, 0.5257, 0.3193, 0.5257, 0.3193, 0.555, 0.3093, 0.6396, 0.3374, 0.6626, 0.331, 0.6696, 0.3044, 0.6477, 0.3044, 0.6477, 0.331, 0.6696, 0.331, 0.6696, 0.3044, 0.6477, 0.3374, 0.6626, 0.3093, 0.6396, 0.3044, 0.6477, 0.331, 0.6696])
me_cylinder_038.use_remesh_preserve_volume = False
me_cylinder_038.use_remesh_preserve_attributes = False
me_cylinder_038.use_mirror_vertex_groups = False
me_cylinder_038.update()
me_cylinder_037 = bpy.data.meshes.new('Cylinder.037')
me_cylinder_037.from_pydata([(-0.4206, -0.1039, -0.009979), (-0.4206, -0.1039, 0.009979), (-0.4422, -0.1155, -0.009979), (-0.4422, -0.1155, 0.009979), (-0.4239, -0.09844, 0.009979), (-0.4443, -0.1094, 0.009979), (-0.4239, -0.09844, -0.009979), (-0.4443, -0.1094, -0.009979)], [], [(0, 1, 3, 2), (3, 1, 4, 5), (5, 4, 6, 7), (0, 2, 7, 6)])
me_cylinder_037.polygons.foreach_set('use_smooth', [True] * 4)
_uv = me_cylinder_037.uv_layers.new(name='UVMap')
_uv.uv.foreach_set('vector', [0.3193, 0.555, 0.3193, 0.5257, 0.2876, 0.5257, 0.2876, 0.555, 0.2772, 0.6224, 0.3093, 0.6396, 0.3044, 0.6477, 0.274, 0.6315, 0.274, 0.6315, 0.3044, 0.6477, 0.3044, 0.6477, 0.274, 0.6315, 0.3093, 0.6396, 0.2772, 0.6224, 0.274, 0.6315, 0.3044, 0.6477])
me_cylinder_037.use_remesh_preserve_volume = False
me_cylinder_037.use_remesh_preserve_attributes = False
me_cylinder_037.use_mirror_vertex_groups = False
me_cylinder_037.update()
me_cylinder_036 = bpy.data.meshes.new('Cylinder.036')
me_cylinder_036.from_pydata([(-0.4422, -0.1155, -0.009979), (-0.4422, -0.1155, 0.009979), (-0.4656, -0.1226, -0.009979), (-0.4656, -0.1226, 0.009979), (-0.4443, -0.1094, 0.009979), (-0.4665, -0.1161, 0.009979), (-0.4443, -0.1094, -0.009979), (-0.4665, -0.1161, -0.009979)], [], [(0, 1, 3, 2), (3, 1, 4, 5), (5, 4, 6, 7), (0, 2, 7, 6)])
me_cylinder_036.polygons.foreach_set('use_smooth', [True] * 4)
_uv = me_cylinder_036.uv_layers.new(name='UVMap')
_uv.uv.foreach_set('vector', [0.2876, 0.555, 0.2876, 0.5257, 0.2531, 0.5257, 0.2531, 0.555, 0.2424, 0.6118, 0.2772, 0.6224, 0.274, 0.6315, 0.241, 0.6215, 0.241, 0.6215, 0.274, 0.6315, 0.274, 0.6315, 0.241, 0.6215, 0.2772, 0.6224, 0.2424, 0.6118, 0.241, 0.6215, 0.274, 0.6315])
me_cylinder_036.use_remesh_preserve_volume = False
me_cylinder_036.use_remesh_preserve_attributes = False
me_cylinder_036.use_mirror_vertex_groups = False
me_cylinder_036.update()
me_cylinder_035 = bpy.data.meshes.new('Cylinder.035')
me_cylinder_035.from_pydata([(-0.4656, -0.1226, -0.009979), (-0.4656, -0.1226, 0.009979), (-0.49, -0.125, -0.009979), (-0.49, -0.125, 0.009979), (-0.4665, -0.1161, 0.009979), (-0.4896, -0.1184, 0.009979), (-0.4665, -0.1161, -0.009979), (-0.4896, -0.1184, -0.009979)], [], [(0, 1, 3, 2), (3, 1, 4, 5), (5, 4, 6, 7), (0, 2, 7, 6)])
me_cylinder_035.polygons.foreach_set('use_smooth', [True] * 4)
_uv = me_cylinder_035.uv_layers.new(name='UVMap')
_uv.uv.foreach_set('vector', [0.2531, 0.555, 0.2531, 0.5257, 0.2173, 0.5257, 0.2173, 0.555, 0.2062, 0.6083, 0.2424, 0.6118, 0.241, 0.6215, 0.2067, 0.6181, 0.2067, 0.6181, 0.241, 0.6215, 0.241, 0.6215, 0.2067, 0.6181, 0.2424, 0.6118, 0.2062, 0.6083, 0.2067, 0.6181, 0.241, 0.6215])
me_cylinder_035.use_remesh_preserve_volume = False
me_cylinder_035.use_remesh_preserve_attributes = False
me_cylinder_035.use_mirror_vertex_groups = False
me_cylinder_035.update()
me_cylinder_034 = bpy.data.meshes.new('Cylinder.034')
me_cylinder_034.from_pydata([(-0.49, -0.125, -0.009979), (-0.49, -0.125, 0.009979), (-0.5144, -0.1226, -0.009979), (-0.5144, -0.1226, 0.009979), (-0.4896, -0.1184, 0.009979), (-0.5127, -0.1161, 0.009979), (-0.4896, -0.1184, -0.009979), (-0.5127, -0.1161, -0.009979)], [], [(0, 1, 3, 2), (3, 1, 4, 5), (5, 4, 6, 7), (0, 2, 7, 6)])
me_cylinder_034.polygons.foreach_set('use_smooth', [True] * 4)
_uv = me_cylinder_034.uv_layers.new(name='UVMap')
_uv.uv.foreach_set('vector', [0.2173, 0.555, 0.2173, 0.5257, 0.1816, 0.5257, 0.1816, 0.555, 0.17, 0.6118, 0.2062, 0.6083, 0.2067, 0.6181, 0.1724, 0.6215, 0.1724, 0.6215, 0.2067, 0.6181, 0.2067, 0.6181, 0.1724, 0.6215, 0.2062, 0.6083, 0.17, 0.6118, 0.1724, 0.6215, 0.2067, 0.6181])
me_cylinder_034.use_remesh_preserve_volume = False
me_cylinder_034.use_remesh_preserve_attributes = False
me_cylinder_034.use_mirror_vertex_groups = False
me_cylinder_034.update()
me_cylinder_033 = bpy.data.meshes.new('Cylinder.033')
me_cylinder_033.from_pydata([(-0.5144, -0.1226, -0.009979), (-0.5144, -0.1226, 0.009979), (-0.5378, -0.1155, -0.009979), (-0.5378, -0.1155, 0.009979), (-0.5127, -0.1161, 0.009979), (-0.5349, -0.1094, 0.009979), (-0.5127, -0.1161, -0.009979), (-0.5349, -0.1094, -0.009979)], [], [(0, 1, 3, 2), (3, 1, 4, 5), (5, 4, 6, 7), (0, 2, 7, 6)])
me_cylinder_033.polygons.foreach_set('use_smooth', [True] * 4)
_uv = me_cylinder_033.uv_layers.new(name='UVMap')
_uv.uv.foreach_set('vector', [0.1816, 0.555, 0.1816, 0.5257, 0.1471, 0.5257, 0.1471, 0.555, 0.1352, 0.6224, 0.17, 0.6118, 0.1724, 0.6215, 0.1395, 0.6315, 0.1395, 0.6315, 0.1724, 0.6215, 0.1724, 0.6215, 0.1395, 0.6315, 0.17, 0.6118, 0.1352, 0.6224, 0.1395, 0.6315, 0.1724, 0.6215])
me_cylinder_033.use_remesh_preserve_volume = False
me_cylinder_033.use_remesh_preserve_attributes = False
me_cylinder_033.use_mirror_vertex_groups = False
me_cylinder_033.update()
me_cylinder_032 = bpy.data.meshes.new('Cylinder.032')
me_cylinder_032.from_pydata([(-0.5378, -0.1155, -0.009979), (-0.5378, -0.1155, 0.009979), (-0.5594, -0.1039, -0.009979), (-0.5594, -0.1039, 0.009979), (-0.5349, -0.1094, 0.009979), (-0.5554, -0.09844, 0.009979), (-0.5349, -0.1094, -0.009979), (-0.5554, -0.09844, -0.009979)], [], [(0, 1, 3, 2), (3, 1, 4, 5), (5, 4, 6, 7), (0, 2, 7, 6)])
me_cylinder_032.polygons.foreach_set('use_smooth', [True] * 4)
_uv = me_cylinder_032.uv_layers.new(name='UVMap')
_uv.uv.foreach_set('vector', [0.1471, 0.555, 0.1471, 0.5257, 0.1154, 0.5257, 0.1154, 0.555, 0.1031, 0.6396, 0.1352, 0.6224, 0.1395, 0.6315, 0.1091, 0.6477, 0.1091, 0.6477, 0.1395, 0.6315, 0.1395, 0.6315, 0.1091, 0.6477, 0.1352, 0.6224, 0.1031, 0.6396, 0.1091, 0.6477, 0.1395, 0.6315])
me_cylinder_032.use_remesh_preserve_volume = False
me_cylinder_032.use_remesh_preserve_attributes = False
me_cylinder_032.use_mirror_vertex_groups = False
me_cylinder_032.update()
me_cylinder_031 = bpy.data.meshes.new('Cylinder.031')
me_cylinder_031.from_pydata([(-0.5594, -0.1039, -0.009979), (-0.5594, -0.1039, 0.009979), (-0.5784, -0.08839, -0.009979), (-0.5784, -0.08839, 0.009979), (-0.5554, -0.09844, 0.009979), (-0.5733, -0.08372, 0.009979), (-0.5554, -0.09844, -0.009979), (-0.5733, -0.08372, -0.009979)], [], [(0, 1, 3, 2), (3, 1, 4, 5), (5, 4, 6, 7), (0, 2, 7, 6)])
me_cylinder_031.polygons.foreach_set('use_smooth', [True] * 4)
_uv = me_cylinder_031.uv_layers.new(name='UVMap')
_uv.uv.foreach_set('vector', [0.1154, 0.555, 0.1154, 0.5257, 0.08763, 0.5257, 0.08763, 0.555, 0.07495, 0.6626, 0.1031, 0.6396, 0.1091, 0.6477, 0.08244, 0.6696, 0.08244, 0.6696, 0.1091, 0.6477, 0.1091, 0.6477, 0.08244, 0.6696, 0.1031, 0.6396, 0.07495, 0.6626, 0.08244, 0.6696, 0.1091, 0.6477])
me_cylinder_031.use_remesh_preserve_volume = False
me_cylinder_031.use_remesh_preserve_attributes = False
me_cylinder_031.use_mirror_vertex_groups = False
me_cylinder_031.update()
me_cylinder_030 = bpy.data.meshes.new('Cylinder.030')
me_cylinder_030.from_pydata([(-0.5784, -0.08839, -0.009979), (-0.5784, -0.08839, 0.009979), (-0.5939, -0.06945, -0.009979), (-0.5939, -0.06945, 0.009979), (-0.5733, -0.08372, 0.009979), (-0.5881, -0.06577, 0.009979), (-0.5733, -0.08372, -0.009979), (-0.5881, -0.06577, -0.009979)], [], [(0, 1, 3, 2), (3, 1, 4, 5), (5, 4, 6, 7), (0, 2, 7, 6)])
me_cylinder_030.polygons.foreach_set('use_smooth', [True] * 4)
_uv = me_cylinder_030.uv_layers.new(name='UVMap')
_uv.uv.foreach_set('vector', [0.08763, 0.555, 0.08763, 0.5257, 0.06481, 0.5257, 0.06481, 0.555, 0.05187, 0.6908, 0.07495, 0.6626, 0.08244, 0.6696, 0.06058, 0.6962, 0.06058, 0.6962, 0.08244, 0.6696, 0.08244, 0.6696, 0.06058, 0.6962, 0.07495, 0.6626, 0.05187, 0.6908, 0.06058, 0.6962, 0.08244, 0.6696])
me_cylinder_030.use_remesh_preserve_volume = False
me_cylinder_030.use_remesh_preserve_attributes = False
me_cylinder_030.use_mirror_vertex_groups = False
me_cylinder_030.update()
me_cylinder_029 = bpy.data.meshes.new('Cylinder.029')
me_cylinder_029.from_pydata([(-0.5939, -0.06945, -0.009979), (-0.5939, -0.06945, 0.009979), (-0.6055, -0.04784, -0.009979), (-0.6055, -0.04784, 0.009979), (-0.5881, -0.06577, 0.009979), (-0.599, -0.04531, 0.009979), (-0.5881, -0.06577, -0.009979), (-0.599, -0.04531, -0.009979)], [], [(0, 1, 3, 2), (3, 1, 4, 5), (5, 4, 6, 7), (0, 2, 7, 6)])
me_cylinder_029.polygons.foreach_set('use_smooth', [True] * 4)
_uv = me_cylinder_029.uv_layers.new(name='UVMap')
_uv.uv.foreach_set('vector', [0.06481, 0.555, 0.06481, 0.5257, 0.04786, 0.5257, 0.04786, 0.555, 0.03471, 0.7229, 0.05187, 0.6908, 0.06058, 0.6962, 0.04433, 0.7266, 0.04433, 0.7266, 0.06058, 0.6962, 0.06058, 0.6962, 0.04433, 0.7266, 0.05187, 0.6908, 0.03471, 0.7229, 0.04433, 0.7266, 0.06058, 0.6962])
me_cylinder_029.use_remesh_preserve_volume = False
me_cylinder_029.use_remesh_preserve_attributes = False
me_cylinder_029.use_mirror_vertex_groups = False
me_cylinder_029.update()
me_cylinder_028 = bpy.data.meshes.new('Cylinder.028')
me_cylinder_028.from_pydata([(-0.6055, -0.04784, -0.009979), (-0.6055, -0.04784, 0.009979), (-0.6126, -0.02439, -0.009979), (-0.6126, -0.02439, 0.009979), (-0.599, -0.04531, 0.009979), (-0.6057, -0.0231, 0.009979), (-0.599, -0.04531, -0.009979), (-0.6057, -0.0231, -0.009979)], [], [(0, 1, 3, 2), (3, 1, 4, 5), (5, 4, 6, 7), (0, 2, 7, 6)])
me_cylinder_028.polygons.foreach_set('use_smooth', [True] * 4)
_uv = me_cylinder_028.uv_layers.new(name='UVMap')
_uv.uv.foreach_set('vector', [0.04786, 0.555, 0.04786, 0.5257, 0.03742, 0.5257, 0.03742, 0.555, 0.02415, 0.7577, 0.03471, 0.7229, 0.04433, 0.7266, 0.03433, 0.7596, 0.03433, 0.7596, 0.04433, 0.7266, 0.04433, 0.7266, 0.03433, 0.7596, 0.03471, 0.7229, 0.02415, 0.7577, 0.03433, 0.7596, 0.04433, 0.7266])
me_cylinder_028.use_remesh_preserve_volume = False
me_cylinder_028.use_remesh_preserve_attributes = False
me_cylinder_028.use_mirror_vertex_groups = False
me_cylinder_028.update()
me_cylinder_027 = bpy.data.meshes.new('Cylinder.027')
me_cylinder_027.from_pydata([(-0.6126, -0.02439, -0.009979), (-0.6126, -0.02439, 0.009979), (-0.615, 1.207e-07, -0.009979), (-0.615, 1.207e-07, 0.009979), (-0.6057, -0.0231, 0.009979), (-0.608, 1.162e-07, 0.009979), (-0.6057, -0.0231, -0.009979), (-0.608, 1.18e-07, -0.009979)], [], [(0, 1, 3, 2), (3, 1, 4, 5), (5, 4, 6, 7), (0, 2, 7, 6)])
me_cylinder_027.polygons.foreach_set('use_smooth', [True] * 4)
_uv = me_cylinder_027.uv_layers.new(name='UVMap')
_uv.uv.foreach_set('vector', [0.03742, 0.555, 0.03742, 0.5257, 0.0339, 0.5257, 0.0339, 0.555, 0.02059, 0.7939, 0.02415, 0.7577, 0.03433, 0.7596, 0.03095, 0.7939, 0.03095, 0.7939, 0.03433, 0.7596, 0.03433, 0.7596, 0.03095, 0.7939, 0.02415, 0.7577, 0.02059, 0.7939, 0.03095, 0.7939, 0.03433, 0.7596])
me_cylinder_027.use_remesh_preserve_volume = False
me_cylinder_027.use_remesh_preserve_attributes = False
me_cylinder_027.use_mirror_vertex_groups = False
me_cylinder_027.update()
me_cylinder_026 = bpy.data.meshes.new('Cylinder.026')
me_cylinder_026.from_pydata([(-0.615, 1.207e-07, -0.009979), (-0.615, 1.207e-07, 0.009979), (-0.6126, 0.02439, -0.009979), (-0.6126, 0.02439, 0.009979), (-0.608, 1.162e-07, 0.009979), (-0.6057, 0.0231, 0.009979), (-0.608, 1.18e-07, -0.009979), (-0.6057, 0.0231, -0.009979)], [], [(0, 1, 3, 2), (3, 1, 4, 5), (5, 4, 6, 7), (0, 2, 7, 6)])
me_cylinder_026.polygons.foreach_set('use_smooth', [True] * 4)
_uv = me_cylinder_026.uv_layers.new(name='UVMap')
_uv.uv.foreach_set('vector', [0.0339, 0.555, 0.0339, 0.5257, 0.03742, 0.5257, 0.03742, 0.555, 0.02415, 0.8301, 0.02059, 0.7939, 0.03095, 0.7939, 0.03433, 0.8282, 0.03433, 0.8282, 0.03095, 0.7939, 0.03095, 0.7939, 0.03433, 0.8282, 0.02059, 0.7939, 0.02415, 0.8301, 0.03433, 0.8282, 0.03095, 0.7939])
me_cylinder_026.use_remesh_preserve_volume = False
me_cylinder_026.use_remesh_preserve_attributes = False
me_cylinder_026.use_mirror_vertex_groups = False
me_cylinder_026.update()
me_cylinder_025 = bpy.data.meshes.new('Cylinder.025')
me_cylinder_025.from_pydata([(-0.6126, 0.02439, -0.009979), (-0.6126, 0.02439, 0.009979), (-0.6055, 0.04784, -0.009979), (-0.6055, 0.04784, 0.009979), (-0.6057, 0.0231, 0.009979), (-0.599, 0.04531, 0.009979), (-0.6057, 0.0231, -0.009979), (-0.599, 0.04531, -0.009979)], [], [(0, 1, 3, 2), (3, 1, 4, 5), (5, 4, 6, 7), (0, 2, 7, 6)])
me_cylinder_025.polygons.foreach_set('use_smooth', [True] * 4)
_uv = me_cylinder_025.uv_layers.new(name='UVMap')
_uv.uv.foreach_set('vector', [0.03742, 0.555, 0.03742, 0.5257, 0.04786, 0.5257, 0.04786, 0.555, 0.03471, 0.8649, 0.02415, 0.8301, 0.03433, 0.8282, 0.04433, 0.8612, 0.04433, 0.8612, 0.03433, 0.8282, 0.03433, 0.8282, 0.04433, 0.8612, 0.02415, 0.8301, 0.03471, 0.8649, 0.04433, 0.8612, 0.03433, 0.8282])
me_cylinder_025.use_remesh_preserve_volume = False
me_cylinder_025.use_remesh_preserve_attributes = False
me_cylinder_025.use_mirror_vertex_groups = False
me_cylinder_025.update()
me_cylinder_024 = bpy.data.meshes.new('Cylinder.024')
me_cylinder_024.from_pydata([(-0.6055, 0.04784, -0.009979), (-0.6055, 0.04784, 0.009979), (-0.5939, 0.06945, -0.009979), (-0.5939, 0.06945, 0.009979), (-0.599, 0.04531, 0.009979), (-0.5881, 0.06578, 0.009979), (-0.599, 0.04531, -0.009979), (-0.5881, 0.06578, -0.009979)], [], [(0, 1, 3, 2), (3, 1, 4, 5), (5, 4, 6, 7), (0, 2, 7, 6)])
me_cylinder_024.polygons.foreach_set('use_smooth', [True] * 4)
_uv = me_cylinder_024.uv_layers.new(name='UVMap')
_uv.uv.foreach_set('vector', [0.04786, 0.555, 0.04786, 0.5257, 0.06481, 0.5257, 0.06481, 0.555, 0.05187, 0.897, 0.03471, 0.8649, 0.04433, 0.8612, 0.06058, 0.8916, 0.06058, 0.8916, 0.04433, 0.8612, 0.04433, 0.8612, 0.06058, 0.8916, 0.03471, 0.8649, 0.05187, 0.897, 0.06058, 0.8916, 0.04433, 0.8612])
me_cylinder_024.use_remesh_preserve_volume = False
me_cylinder_024.use_remesh_preserve_attributes = False
me_cylinder_024.use_mirror_vertex_groups = False
me_cylinder_024.update()
me_cylinder_023 = bpy.data.meshes.new('Cylinder.023')
me_cylinder_023.from_pydata([(-0.5939, 0.06945, -0.009979), (-0.5939, 0.06945, 0.009979), (-0.5784, 0.08839, -0.009979), (-0.5784, 0.08839, 0.009979), (-0.5881, 0.06578, 0.009979), (-0.5733, 0.08372, 0.009979), (-0.5881, 0.06578, -0.009979), (-0.5733, 0.08372, -0.009979)], [], [(0, 1, 3, 2), (3, 1, 4, 5), (5, 4, 6, 7), (0, 2, 7, 6)])
me_cylinder_023.polygons.foreach_set('use_smooth', [True] * 4)
_uv = me_cylinder_023.uv_layers.new(name='UVMap')
_uv.uv.foreach_set('vector', [0.06481, 0.555, 0.06481, 0.5257, 0.08763, 0.5257, 0.08763, 0.555, 0.07495, 0.9251, 0.05187, 0.897, 0.06058, 0.8916, 0.08244, 0.9182, 0.08244, 0.9182, 0.06058, 0.8916, 0.06058, 0.8916, 0.08244, 0.9182, 0.05187, 0.897, 0.07495, 0.9251, 0.08244, 0.9182, 0.06058, 0.8916])
me_cylinder_023.use_remesh_preserve_volume = False
me_cylinder_023.use_remesh_preserve_attributes = False
me_cylinder_023.use_mirror_vertex_groups = False
me_cylinder_023.update()
me_cylinder_022 = bpy.data.meshes.new('Cylinder.022')
me_cylinder_022.from_pydata([(-0.5784, 0.08839, -0.009979), (-0.5784, 0.08839, 0.009979), (-0.5594, 0.1039, -0.009979), (-0.5594, 0.1039, 0.009979), (-0.5733, 0.08372, 0.009979), (-0.5554, 0.09844, 0.009979), (-0.5733, 0.08372, -0.009979), (-0.5554, 0.09844, -0.009979)], [], [(0, 1, 3, 2), (3, 1, 4, 5), (5, 4, 6, 7), (0, 2, 7, 6)])
me_cylinder_022.polygons.foreach_set('use_smooth', [True] * 4)
_uv = me_cylinder_022.uv_layers.new(name='UVMap')
_uv.uv.foreach_set('vector', [0.08763, 0.555, 0.08763, 0.5257, 0.1154, 0.5257, 0.1154, 0.555, 0.1031, 0.9482, 0.07495, 0.9251, 0.08244, 0.9182, 0.1091, 0.9401, 0.1091, 0.9401, 0.08244, 0.9182, 0.08244, 0.9182, 0.1091, 0.9401, 0.07495, 0.9251, 0.1031, 0.9482, 0.1091, 0.9401, 0.08244, 0.9182])
me_cylinder_022.use_remesh_preserve_volume = False
me_cylinder_022.use_remesh_preserve_attributes = False
me_cylinder_022.use_mirror_vertex_groups = False
me_cylinder_022.update()
me_cylinder_021 = bpy.data.meshes.new('Cylinder.021')
me_cylinder_021.from_pydata([(-0.5594, 0.1039, -0.009979), (-0.5594, 0.1039, 0.009979), (-0.5378, 0.1155, -0.009979), (-0.5378, 0.1155, 0.009979), (-0.5554, 0.09844, 0.009979), (-0.5349, 0.1094, 0.009979), (-0.5554, 0.09844, -0.009979), (-0.5349, 0.1094, -0.009979)], [], [(0, 1, 3, 2), (3, 1, 4, 5), (5, 4, 6, 7), (0, 2, 7, 6)])
me_cylinder_021.polygons.foreach_set('use_smooth', [True] * 4)
_uv = me_cylinder_021.uv_layers.new(name='UVMap')
_uv.uv.foreach_set('vector', [0.1154, 0.555, 0.1154, 0.5257, 0.1471, 0.5257, 0.1471, 0.555, 0.1352, 0.9654, 0.1031, 0.9482, 0.1091, 0.9401, 0.1395, 0.9563, 0.1395, 0.9563, 0.1091, 0.9401, 0.1091, 0.9401, 0.1395, 0.9563, 0.1031, 0.9482, 0.1352, 0.9654, 0.1395, 0.9563, 0.1091, 0.9401])
me_cylinder_021.use_remesh_preserve_volume = False
me_cylinder_021.use_remesh_preserve_attributes = False
me_cylinder_021.use_mirror_vertex_groups = False
me_cylinder_021.update()
me_cylinder_020 = bpy.data.meshes.new('Cylinder.020')
me_cylinder_020.from_pydata([(-0.5378, 0.1155, -0.009979), (-0.5378, 0.1155, 0.009979), (-0.5144, 0.1226, -0.009979), (-0.5144, 0.1226, 0.009979), (-0.5349, 0.1094, 0.009979), (-0.5127, 0.1161, 0.009979), (-0.5349, 0.1094, -0.009979), (-0.5127, 0.1161, -0.009979)], [], [(0, 1, 3, 2), (3, 1, 4, 5), (5, 4, 6, 7), (0, 2, 7, 6)])
me_cylinder_020.polygons.foreach_set('use_smooth', [True] * 4)
_uv = me_cylinder_020.uv_layers.new(name='UVMap')
_uv.uv.foreach_set('vector', [0.1471, 0.555, 0.1471, 0.5257, 0.1816, 0.5257, 0.1816, 0.555, 0.17, 0.9759, 0.1352, 0.9654, 0.1395, 0.9563, 0.1724, 0.9663, 0.1724, 0.9663, 0.1395, 0.9563, 0.1395, 0.9563, 0.1724, 0.9663, 0.1352, 0.9654, 0.17, 0.9759, 0.1724, 0.9663, 0.1395, 0.9563])
me_cylinder_020.use_remesh_preserve_volume = False
me_cylinder_020.use_remesh_preserve_attributes = False
me_cylinder_020.use_mirror_vertex_groups = False
me_cylinder_020.update()
me_cylinder_019 = bpy.data.meshes.new('Cylinder.019')
me_cylinder_019.from_pydata([(-0.49, 0.125, -0.009979), (-0.49, 0.125, 0.009979), (-0.5144, 0.1226, -0.009979), (-0.5144, 0.1226, 0.009979), (-0.4896, 0.1184, 0.009979), (-0.5127, 0.1161, 0.009979), (-0.4896, 0.1184, -0.009979), (-0.5127, 0.1161, -0.009979)], [], [(2, 3, 1, 0), (1, 3, 5, 4), (4, 5, 7, 6), (2, 0, 6, 7)])
me_cylinder_019.polygons.foreach_set('use_smooth', [True] * 4)
_uv = me_cylinder_019.uv_layers.new(name='UVMap')
_uv.uv.foreach_set('vector', [0.1816, 0.555, 0.1816, 0.5257, 0.2173, 0.5257, 0.2173, 0.555, 0.2062, 0.9795, 0.17, 0.9759, 0.1724, 0.9663, 0.2067, 0.9697, 0.2067, 0.9697, 0.1724, 0.9663, 0.1724, 0.9663, 0.2067, 0.9697, 0.17, 0.9759, 0.2062, 0.9795, 0.2067, 0.9697, 0.1724, 0.9663])
me_cylinder_019.use_remesh_preserve_volume = False
me_cylinder_019.use_remesh_preserve_attributes = False
me_cylinder_019.use_mirror_vertex_groups = False
me_cylinder_019.update()
me_cylinder_018 = bpy.data.meshes.new('Cylinder.018')
me_cylinder_018.from_pydata([(-0.4656, 0.1226, -0.009979), (-0.4422, 0.1155, -0.009979), (-0.4665, 0.1161, 0.009979), (-0.4443, 0.1094, 0.009979), (-0.4665, 0.1161, -0.009979), (-0.4443, 0.1094, -0.009979), (-0.4656, 0.1226, -0.009979), (-0.4656, 0.1226, 0.009979), (-0.4422, 0.1155, -0.009979), (-0.4422, 0.1155, 0.009979), (-0.4665, 0.1161, 0.009979), (-0.4443, 0.1094, 0.009979)], [], [(3, 2, 4, 5), (0, 1, 5, 4), (6, 7, 9, 8), (9, 7, 10, 11)])
me_cylinder_018.polygons.foreach_set('use_smooth', [True] * 4)
_uv = me_cylinder_018.uv_layers.new(name='UVMap')
_uv.uv.foreach_set('vector', [0.274, 0.9563, 0.241, 0.9663, 0.241, 0.9663, 0.274, 0.9563, 0.2424, 0.9759, 0.2772, 0.9654, 0.274, 0.9563, 0.241, 0.9663, 0.2531, 0.555, 0.2531, 0.5257, 0.2876, 0.5257, 0.2876, 0.555, 0.2772, 0.9654, 0.2424, 0.9759, 0.241, 0.9663, 0.274, 0.9563])
me_cylinder_018.use_remesh_preserve_volume = False
me_cylinder_018.use_remesh_preserve_attributes = False
me_cylinder_018.use_mirror_vertex_groups = False
me_cylinder_018.update()
me_cylinder_016 = bpy.data.meshes.new('Cylinder.016')
me_cylinder_016.from_pydata([(-0.4422, 0.1155, -0.009979), (-0.4422, 0.1155, 0.009979), (-0.4206, 0.1039, -0.009979), (-0.4206, 0.1039, 0.009979), (-0.4443, 0.1094, 0.009979), (-0.4239, 0.09844, 0.009979), (-0.4443, 0.1094, -0.009979), (-0.4239, 0.09844, -0.009979)], [], [(0, 1, 3, 2), (3, 1, 4, 5), (5, 4, 6, 7), (0, 2, 7, 6)])
me_cylinder_016.polygons.foreach_set('use_smooth', [True] * 4)
_uv = me_cylinder_016.uv_layers.new(name='UVMap')
_uv.uv.foreach_set('vector', [0.2876, 0.555, 0.2876, 0.5257, 0.3193, 0.5257, 0.3193, 0.555, 0.3093, 0.9482, 0.2772, 0.9654, 0.274, 0.9563, 0.3044, 0.9401, 0.3044, 0.9401, 0.274, 0.9563, 0.274, 0.9563, 0.3044, 0.9401, 0.2772, 0.9654, 0.3093, 0.9482, 0.3044, 0.9401, 0.274, 0.9563])
me_cylinder_016.use_remesh_preserve_volume = False
me_cylinder_016.use_remesh_preserve_attributes = False
me_cylinder_016.use_mirror_vertex_groups = False
me_cylinder_016.update()
me_cylinder_015 = bpy.data.meshes.new('Cylinder.015')
me_cylinder_015.from_pydata([(-0.4206, 0.1039, -0.009979), (-0.4206, 0.1039, 0.009979), (-0.4016, 0.08839, -0.009979), (-0.4016, 0.08839, 0.009979), (-0.4239, 0.09844, 0.009979), (-0.4059, 0.08372, 0.009979), (-0.4239, 0.09844, -0.009979), (-0.4059, 0.08372, -0.009979)], [], [(0, 1, 3, 2), (3, 1, 4, 5), (5, 4, 6, 7), (0, 2, 7, 6)])
me_cylinder_015.polygons.foreach_set('use_smooth', [True] * 4)
_uv = me_cylinder_015.uv_layers.new(name='UVMap')
_uv.uv.foreach_set('vector', [0.3193, 0.555, 0.3193, 0.5257, 0.3471, 0.5257, 0.3471, 0.555, 0.3374, 0.9251, 0.3093, 0.9482, 0.3044, 0.9401, 0.331, 0.9182, 0.331, 0.9182, 0.3044, 0.9401, 0.3044, 0.9401, 0.331, 0.9182, 0.3093, 0.9482, 0.3374, 0.9251, 0.331, 0.9182, 0.3044, 0.9401])
me_cylinder_015.use_remesh_preserve_volume = False
me_cylinder_015.use_remesh_preserve_attributes = False
me_cylinder_015.use_mirror_vertex_groups = False
me_cylinder_015.update()
me_cylinder_014 = bpy.data.meshes.new('Cylinder.014')
me_cylinder_014.from_pydata([(-0.4016, 0.08839, -0.009979), (-0.4016, 0.08839, 0.009979), (-0.3861, 0.06945, -0.009979), (-0.3861, 0.06945, 0.009979), (-0.4059, 0.08372, 0.009979), (-0.3912, 0.06577, 0.009979), (-0.4059, 0.08372, -0.009979), (-0.3912, 0.06577, -0.009979)], [], [(0, 1, 3, 2), (3, 1, 4, 5), (5, 4, 6, 7), (0, 2, 7, 6)])
me_cylinder_014.polygons.foreach_set('use_smooth', [True] * 4)
_uv = me_cylinder_014.uv_layers.new(name='UVMap')
_uv.uv.foreach_set('vector', [0.3471, 0.555, 0.3471, 0.5257, 0.3699, 0.5257, 0.3699, 0.555, 0.3605, 0.897, 0.3374, 0.9251, 0.331, 0.9182, 0.3529, 0.8916, 0.3529, 0.8916, 0.331, 0.9182, 0.331, 0.9182, 0.3529, 0.8916, 0.3374, 0.9251, 0.3605, 0.897, 0.3529, 0.8916, 0.331, 0.9182])
me_cylinder_014.use_remesh_preserve_volume = False
me_cylinder_014.use_remesh_preserve_attributes = False
me_cylinder_014.use_mirror_vertex_groups = False
me_cylinder_014.update()
me_cylinder_013 = bpy.data.meshes.new('Cylinder.013')
me_cylinder_013.from_pydata([(-0.3861, 0.06945, -0.009979), (-0.3861, 0.06945, 0.009979), (-0.3745, 0.04784, -0.009979), (-0.3745, 0.04784, 0.009979), (-0.3912, 0.06577, 0.009979), (-0.3802, 0.04531, 0.009979), (-0.3912, 0.06577, -0.009979), (-0.3802, 0.04531, -0.009979)], [], [(0, 1, 3, 2), (3, 1, 4, 5), (0, 2, 7, 6), (5, 4, 6, 7)])
me_cylinder_013.polygons.foreach_set('use_smooth', [True] * 4)
_uv = me_cylinder_013.uv_layers.new(name='UVMap')
_uv.uv.foreach_set('vector', [0.3699, 0.555, 0.3699, 0.5257, 0.3868, 0.5257, 0.3868, 0.555, 0.3777, 0.8649, 0.3605, 0.897, 0.3529, 0.8916, 0.3692, 0.8612, 0.3605, 0.897, 0.3777, 0.8649, 0.3692, 0.8612, 0.3529, 0.8916, 0.3692, 0.8612, 0.3529, 0.8916, 0.3529, 0.8916, 0.3692, 0.8612])
me_cylinder_013.use_remesh_preserve_volume = False
me_cylinder_013.use_remesh_preserve_attributes = False
me_cylinder_013.use_mirror_vertex_groups = False
me_cylinder_013.update()
me_cylinder_012 = bpy.data.meshes.new('Cylinder.012')
me_cylinder_012.from_pydata([(-0.3745, 0.04784, -0.009979), (-0.3745, 0.04784, 0.009979), (-0.3722, 0.04029, -0.009979), (-0.3722, 0.04029, 0.009979), (-0.3802, 0.04531, 0.009979), (-0.3781, 0.03816, 0.009979), (-0.3802, 0.04531, -0.009979), (-0.3781, 0.03816, -0.009979)], [], [(2, 7, 6, 0), (0, 1, 3, 2), (3, 1, 4, 5), (5, 4, 6, 7)])
me_cylinder_012.polygons.foreach_set('use_smooth', [True] * 4)
_uv = me_cylinder_012.uv_layers.new(name='UVMap')
_uv.uv.foreach_set('vector', [0.3811, 0.8537, 0.3724, 0.8506, 0.3692, 0.8612, 0.3777, 0.8649, 0.3868, 0.555, 0.3868, 0.5257, 0.3902, 0.5257, 0.3902, 0.555, 0.3811, 0.8537, 0.3777, 0.8649, 0.3692, 0.8612, 0.3724, 0.8506, 0.3724, 0.8506, 0.3692, 0.8612, 0.3692, 0.8612, 0.3724, 0.8506])
me_cylinder_012.use_remesh_preserve_volume = False
me_cylinder_012.use_remesh_preserve_attributes = False
me_cylinder_012.use_mirror_vertex_groups = False
me_cylinder_012.update()
me_cylinder_011 = bpy.data.meshes.new('Cylinder.011')
me_cylinder_011.from_pydata([(-0.3722, 0.04029, -0.009979), (-0.3658, 0.007845, -0.009979), (-0.3722, 0.04029, 0.009979), (-0.3658, 0.007845, 0.009979), (-0.3781, 0.03816, 0.009979), (-0.372, 0.007431, 0.009979), (-0.3781, 0.03816, -0.009979), (-0.372, 0.007431, -0.009979)], [], [(3, 2, 4, 5), (5, 4, 6, 7), (1, 7, 6, 0)])
me_cylinder_011.polygons.foreach_set('use_smooth', [True] * 3)
_uv = me_cylinder_011.uv_layers.new(name='UVMap')
_uv.uv.foreach_set('vector', [0.3906, 0.8055, 0.3811, 0.8537, 0.3724, 0.8506, 0.3814, 0.8049, 0.3814, 0.8049, 0.3724, 0.8506, 0.3724, 0.8506, 0.3814, 0.8049, 0.3906, 0.8055, 0.3814, 0.8049, 0.3724, 0.8506, 0.3811, 0.8537])
me_cylinder_011.use_remesh_preserve_volume = False
me_cylinder_011.use_remesh_preserve_attributes = False
me_cylinder_011.use_mirror_vertex_groups = False
me_cylinder_011.update()
me_cylinder_010 = bpy.data.meshes.new('Cylinder.010')
me_cylinder_010.from_pydata([(-0.3722, 0.04029, -0.009979), (-0.3658, 0.007845, -0.009979), (-0.3699, 0.03538, -0.009979), (-0.3722, 0.04029, 0.009979), (-0.3658, 0.007845, 0.009979), (-0.3699, 0.03538, 0.009979)], [], [(0, 2, 1), (5, 3, 4), (5, 2, 0, 3)])
me_cylinder_010.polygons.foreach_set('use_smooth', [True] * 3)
_uv = me_cylinder_010.uv_layers.new(name='UVMap')
_uv.uv.foreach_set('vector', [0.3811, 0.8537, 0.3845, 0.8464, 0.3906, 0.8055, 0.3845, 0.8464, 0.3811, 0.8537, 0.3906, 0.8055, 0.3936, 0.5257, 0.3936, 0.555, 0.3902, 0.555, 0.3902, 0.5257])
me_cylinder_010.use_remesh_preserve_volume = False
me_cylinder_010.use_remesh_preserve_attributes = False
me_cylinder_010.use_mirror_vertex_groups = False
me_cylinder_010.update()
me_cylinder_009 = bpy.data.meshes.new('Cylinder.009')
me_cylinder_009.from_pydata([(-0.3658, 0.007845, -0.009979), (-0.3699, 0.03538, -0.009979), (-0.3662, 0.03094, -0.009979), (-0.3658, 0.007845, 0.009979), (-0.3662, 0.03094, 0.009979), (-0.3699, 0.03538, 0.009979)], [], [(1, 2, 0), (4, 5, 3), (4, 2, 1, 5)])
me_cylinder_009.polygons.foreach_set('use_smooth', [True] * 3)
_uv = me_cylinder_009.uv_layers.new(name='UVMap')
_uv.uv.foreach_set('vector', [0.3845, 0.8464, 0.39, 0.8398, 0.3906, 0.8055, 0.39, 0.8398, 0.3845, 0.8464, 0.3906, 0.8055, 0.399, 0.5257, 0.399, 0.555, 0.3936, 0.555, 0.3936, 0.5257])
me_cylinder_009.use_remesh_preserve_volume = False
me_cylinder_009.use_remesh_preserve_attributes = False
me_cylinder_009.use_mirror_vertex_groups = False
me_cylinder_009.update()
me_cylinder_008 = bpy.data.meshes.new('Cylinder.008')
me_cylinder_008.from_pydata([(-0.3658, 0.007845, -0.009979), (-0.3662, 0.03094, -0.009979), (-0.3615, 0.02742, -0.009979), (-0.3658, 0.007845, 0.009979), (-0.3615, 0.02742, 0.009979), (-0.3662, 0.03094, 0.009979)], [], [(1, 2, 0), (4, 5, 3), (4, 2, 1, 5)])
me_cylinder_008.polygons.foreach_set('use_smooth', [True] * 3)
_uv = me_cylinder_008.uv_layers.new(name='UVMap')
_uv.uv.foreach_set('vector', [0.39, 0.8398, 0.397, 0.8346, 0.3906, 0.8055, 0.397, 0.8346, 0.39, 0.8398, 0.3906, 0.8055, 0.406, 0.5257, 0.406, 0.555, 0.399, 0.555, 0.399, 0.5257])
me_cylinder_008.use_remesh_preserve_volume = False
me_cylinder_008.use_remesh_preserve_attributes = False
me_cylinder_008.use_mirror_vertex_groups = False
me_cylinder_008.update()
me_cylinder_007 = bpy.data.meshes.new('Cylinder.007')
me_cylinder_007.from_pydata([(-0.3658, 0.007845, -0.009979), (-0.3615, 0.02742, -0.009979), (-0.3562, 0.02516, -0.009979), (-0.3658, 0.007845, 0.009979), (-0.3562, 0.02516, 0.009979), (-0.3615, 0.02742, 0.009979)], [], [(1, 2, 0), (4, 5, 3), (4, 2, 1, 5)])
me_cylinder_007.polygons.foreach_set('use_smooth', [True] * 3)
_uv = me_cylinder_007.uv_layers.new(name='UVMap')
_uv.uv.foreach_set('vector', [0.397, 0.8346, 0.4049, 0.8313, 0.3906, 0.8055, 0.4049, 0.8313, 0.397, 0.8346, 0.3906, 0.8055, 0.4138, 0.5257, 0.4138, 0.555, 0.406, 0.555, 0.406, 0.5257])
me_cylinder_007.use_remesh_preserve_volume = False
me_cylinder_007.use_remesh_preserve_attributes = False
me_cylinder_007.use_mirror_vertex_groups = False
me_cylinder_007.update()
me_cylinder_006 = bpy.data.meshes.new('Cylinder.006')
me_cylinder_006.from_pydata([(-0.3508, 0.02439, -0.009979), (-0.3658, 0.007845, -0.009979), (-0.3562, 0.02516, -0.009979), (-0.3508, 0.02439, 0.009979), (-0.3658, 0.007845, 0.009979), (-0.3562, 0.02516, 0.009979)], [], [(2, 0, 1), (3, 5, 4), (3, 0, 2, 5)])
me_cylinder_006.polygons.foreach_set('use_smooth', [True] * 3)
_uv = me_cylinder_006.uv_layers.new(name='UVMap')
_uv.uv.foreach_set('vector', [0.4049, 0.8313, 0.4129, 0.8301, 0.3906, 0.8055, 0.4129, 0.8301, 0.4049, 0.8313, 0.3906, 0.8055, 0.4217, 0.5257, 0.4217, 0.555, 0.4138, 0.555, 0.4138, 0.5257])
me_cylinder_006.use_remesh_preserve_volume = False
me_cylinder_006.use_remesh_preserve_attributes = False
me_cylinder_006.use_mirror_vertex_groups = False
me_cylinder_006.update()
me_cylinder_005 = bpy.data.meshes.new('Cylinder.005')
me_cylinder_005.from_pydata([(-0.49, 0.125, -0.009979), (-0.49, 0.125, 0.009979), (-0.4656, 0.1226, -0.009979), (-0.4656, 0.1226, 0.009979), (-0.4665, 0.1161, 0.009979), (-0.4896, 0.1184, 0.009979), (-0.4665, 0.1161, -0.009979), (-0.4896, 0.1184, -0.009979)], [], [(0, 1, 3, 2), (4, 5, 7, 6), (3, 1, 5, 4), (0, 2, 6, 7)])
me_cylinder_005.polygons.foreach_set('use_smooth', [True] * 4)
_uv = me_cylinder_005.uv_layers.new(name='UVMap')
_uv.uv.foreach_set('vector', [0.2173, 0.555, 0.2173, 0.5257, 0.2531, 0.5257, 0.2531, 0.555, 0.241, 0.9663, 0.2067, 0.9697, 0.2067, 0.9697, 0.241, 0.9663, 0.2424, 0.9759, 0.2062, 0.9795, 0.2067, 0.9697, 0.241, 0.9663, 0.2062, 0.9795, 0.2424, 0.9759, 0.241, 0.9663, 0.2067, 0.9697])
me_cylinder_005.use_remesh_preserve_volume = False
me_cylinder_005.use_remesh_preserve_attributes = False
me_cylinder_005.use_mirror_vertex_groups = False
me_cylinder_005.update()
me_cylinder_004 = bpy.data.meshes.new('Cylinder.004')
me_cylinder_004.from_pydata([(-0.365, 9.437e-09, -0.009979), (-0.365, 9.437e-09, 0.009979), (0.02, 2.699e-08, -0.009979), (0.02, 2.699e-08, 0.009979), (0.01949, 0.005224, 0.009979), (-0.001652, 0.02439, 0.009979), (0.01835, 0.01018, 0.009979), (0.01597, 0.01481, 0.009979), (0.01252, 0.01877, 0.009979), (0.008228, 0.02182, 0.009979), (0.003396, 0.02373, 0.009979), (-0.001652, 0.02439, -0.009979), (0.01949, 0.005224, -0.009979), (0.003396, 0.02373, -0.009979), (0.008228, 0.02182, -0.009979), (0.01252, 0.01877, -0.009979), (0.01597, 0.01481, -0.009979), (0.01835, 0.01018, -0.009979), (0.01949, -0.005224, -0.009979), (-0.001652, -0.02439, -0.009979), (0.01835, -0.01018, -0.009979), (0.01597, -0.01481, -0.009979), (0.01252, -0.01877, -0.009979), (0.008228, -0.02182, -0.009979), (0.003396, -0.02373, -0.009979), (-0.001652, -0.02439, 0.009979), (0.01949, -0.005224, 0.009979), (0.003396, -0.02373, 0.009979), (0.008228, -0.02182, 0.009979), (0.01252, -0.01877, 0.009979), (0.01597, -0.01481, 0.009979), (0.01835, -0.01018, 0.009979), (-0.3508, 0.02439, -0.009979), (-0.3658, 0.007845, -0.009979), (-0.3508, 0.02439, 0.009979), (-0.3658, 0.007845, 0.009979), (-0.3508, -0.02439, -0.009979), (-0.3658, -0.007845, -0.009979), (-0.3508, -0.02439, 0.009979), (-0.3658, -0.007845, 0.009979)], [], [(32, 34, 5, 11), (2, 3, 26, 18), (38, 36, 19, 25), (34, 35, 1, 3, 4, 6, 7, 8, 9, 10, 5), (0, 33, 32, 11, 13, 14, 15, 16, 17, 12, 2), (36, 37, 0, 2, 18, 20, 21, 22, 23, 24, 19), (1, 39, 38, 25, 27, 28, 29, 30, 31, 26, 3), (12, 4, 3, 2), (4, 12, 17, 6), (6, 17, 16, 7), (7, 16, 15, 8), (8, 15, 14, 9), (9, 14, 13, 10), (10, 13, 11, 5), (25, 19, 24, 27), (27, 24, 23, 28), (28, 23, 22, 29), (29, 22, 21, 30), (30, 21, 20, 31), (31, 20, 18, 26), (32, 33, 35, 34), (33, 0, 1, 35), (0, 37, 39, 1), (37, 36, 38, 39)])
me_cylinder_004.polygons.foreach_set('use_smooth', [True] * 24)
_uv = me_cylinder_004.uv_layers.new(name='UVMap')
_uv.uv.foreach_set('vector', [0.4217, 0.555, 0.4217, 0.5257, 0.9341, 0.5257, 0.9341, 0.555, 0.9658, 0.555, 0.9658, 0.5257, 0.9651, 0.5257, 0.9651, 0.555, 0.4217, 0.5257, 0.4217, 0.555, 0.9341, 0.555, 0.9341, 0.5257, 0.4129, 0.8301, 0.3906, 0.8055, 0.3918, 0.7939, 0.9635, 0.7939, 0.9627, 0.8016, 0.961, 0.809, 0.9575, 0.8159, 0.9523, 0.8218, 0.946, 0.8263, 0.9388, 0.8291, 0.9313, 0.8301, 0.3918, 0.7939, 0.3906, 0.8055, 0.4129, 0.8301, 0.9313, 0.8301, 0.9388, 0.8291, 0.946, 0.8263, 0.9523, 0.8218, 0.9575, 0.8159, 0.961, 0.809, 0.9627, 0.8016, 0.9635, 0.7939, 0.4129, 0.7577, 0.3906, 0.7822, 0.3918, 0.7939, 0.9635, 0.7939, 0.9627, 0.7861, 0.961, 0.7788, 0.9575, 0.7719, 0.9523, 0.766, 0.946, 0.7615, 0.9388, 0.7586, 0.9313, 0.7577, 0.3918, 0.7939, 0.3906, 0.7822, 0.4129, 0.7577, 0.9313, 0.7577, 0.9388, 0.7586, 0.946, 0.7615, 0.9523, 0.766, 0.9575, 0.7719, 0.961, 0.7788, 0.9627, 0.7861, 0.9635, 0.7939, 0.9651, 0.555, 0.9651, 0.5257, 0.9658, 0.5257, 0.9658, 0.555, 0.9651, 0.5257, 0.9651, 0.555, 0.9634, 0.555, 0.9634, 0.5257, 0.9634, 0.5257, 0.9634, 0.555, 0.9599, 0.555, 0.9599, 0.5257, 0.9599, 0.5257, 0.9599, 0.555, 0.9549, 0.555, 0.9549, 0.5257, 0.9549, 0.5257, 0.9549, 0.555, 0.9486, 0.555, 0.9486, 0.5257, 0.9486, 0.5257, 0.9486, 0.555, 0.9415, 0.555, 0.9415, 0.5257, 0.9415, 0.5257, 0.9415, 0.555, 0.9341, 0.555, 0.9341, 0.5257, 0.9341, 0.5257, 0.9341, 0.555, 0.9415, 0.555, 0.9415, 0.5257, 0.9415, 0.5257, 0.9415, 0.555, 0.9486, 0.555, 0.9486, 0.5257, 0.9486, 0.5257, 0.9486, 0.555, 0.9549, 0.555, 0.9549, 0.5257, 0.9549, 0.5257, 0.9549, 0.555, 0.9599, 0.555, 0.9599, 0.5257, 0.9599, 0.5257, 0.9599, 0.555, 0.9634, 0.555, 0.9634, 0.5257, 0.9634, 0.5257, 0.9634, 0.555, 0.9651, 0.555, 0.9651, 0.5257, 0.4217, 0.555, 0.3906, 0.8055, 0.3906, 0.8055, 0.4217, 0.5257, 0.3906, 0.8055, 0.3918, 0.7939, 0.3918, 0.7939, 0.3906, 0.8055, 0.3918, 0.7939, 0.3906, 0.7822, 0.3906, 0.7822, 0.3918, 0.7939, 0.3906, 0.7822, 0.4217, 0.555, 0.4129, 0.7577, 0.3906, 0.7822])
me_cylinder_004.use_remesh_preserve_volume = False
me_cylinder_004.use_remesh_preserve_attributes = False
me_cylinder_004.use_mirror_vertex_groups = False
me_cylinder_004.update()
me_cylinder_002 = bpy.data.meshes.new('Cylinder.002')
me_cylinder_002.from_pydata([(-0.02273, 0.1161, 0.005), (-0.04494, -0.1094, 0.005), (0.0003713, 0.1184, 0.005), (-0.0654, -0.09844, 0.005), (0.02347, 0.1161, 0.005), (-0.08334, -0.08372, 0.005), (0.04568, 0.1094, 0.005), (-0.09807, -0.06577, 0.005), (0.06615, 0.09844, 0.005), (-0.109, -0.04531, 0.005), (0.08409, 0.08372, 0.005), (-0.1157, -0.0231, 0.005), (0.09881, 0.06577, 0.005), (-0.118, -4.779e-08, 0.005), (0.1188, 5.759e-08, 0.005), (-0.1157, 0.0231, 0.005), (0.1098, 0.04531, 0.005), (0.09881, -0.06577, 0.005), (-0.109, 0.04531, 0.005), (0.1098, -0.04531, 0.005), (0.08409, -0.08372, 0.005), (-0.09807, 0.06577, 0.005), (0.1119, 0.03816, 0.005), (0.118, 0.007431, 0.005), (0.06615, -0.09844, 0.005), (-0.08334, 0.08372, 0.005), (0.118, -0.007431, 0.005), (0.1119, -0.03816, 0.005), (0.04568, -0.1094, 0.005), (-0.0654, 0.09844, 0.005), (-0.04494, 0.1094, 0.005), (-0.02273, -0.1161, 0.005), (0.02347, -0.1161, 0.005), (0.0003713, -0.1184, 0.005), (0.0003713, 0.1184, -0.005), (0.02347, 0.1161, -0.005), (-0.02273, 0.1161, -0.005), (-0.04494, -0.1094, -0.005), (-0.0654, -0.09844, -0.005), (0.04568, 0.1094, -0.005), (0.1119, 0.03816, -0.005), (0.118, 0.007431, -0.005), (-0.08334, -0.08372, -0.005), (0.06615, 0.09844, -0.005), (0.118, -0.007431, -0.005), (0.1119, -0.03816, -0.005), (-0.09807, -0.06577, -0.005), (0.08409, 0.08372, -0.005), (0.1098, 0.04531, -0.005), (-0.109, -0.04531, -0.005), (0.09881, 0.06577, -0.005), (0.1098, -0.04531, -0.005), (-0.1157, -0.0231, -0.005), (0.1188, 1.086e-08, -0.005), (-0.118, 1.162e-07, -0.005), (0.09881, -0.06577, -0.005), (-0.1157, 0.0231, -0.005), (0.08409, -0.08372, -0.005), (-0.109, 0.04531, -0.005), (0.06615, -0.09844, -0.005), (-0.09807, 0.06578, -0.005), (0.04568, -0.1094, -0.005), (-0.08334, 0.08372, -0.005), (0.02347, -0.1161, -0.005), (-0.0654, 0.09844, -0.005), (0.0003713, -0.1184, -0.005), (-0.04494, 0.1094, -0.005), (-0.02273, -0.1161, -0.005), (0.0003713, -0.1184, -0.005), (0.02347, -0.1161, -0.005), (-0.02273, -0.1161, -0.005), (-0.04494, 0.1094, -0.005), (-0.0654, 0.09844, -0.005), (0.04568, -0.1094, -0.005), (0.1119, -0.03816, -0.005), (0.118, -0.007431, -0.005), (-0.08334, 0.08372, -0.005), (0.06615, -0.09844, -0.005), (0.118, 0.007431, -0.005), (0.1119, 0.03816, -0.005), (-0.09807, 0.06577, -0.005), (0.08409, -0.08372, -0.005), (0.1098, -0.04531, -0.005), (-0.109, 0.04531, -0.005), (0.09881, -0.06577, -0.005), (0.1098, 0.04531, -0.005), (-0.1157, 0.0231, -0.005), (0.1188, 6.101e-08, -0.005), (-0.118, -4.437e-08, -0.005), (0.09881, 0.06577, -0.005), (-0.1157, -0.0231, -0.005), (0.08409, 0.08372, -0.005), (-0.109, -0.04531, -0.005), (0.06615, 0.09844, -0.005), (-0.09807, -0.06577, -0.005), (0.04568, 0.1094, -0.005), (-0.08334, -0.08372, -0.005), (0.02347, 0.1161, -0.005), (-0.0654, -0.09844, -0.005), (0.0003713, 0.1184, -0.005), (-0.04494, -0.1094, -0.005), (-0.02273, 0.1161, -0.005), (-0.02273, -0.1161, 0.005), (-0.04494, 0.1094, 0.005), (0.0003713, -0.1184, 0.005), (-0.0654, 0.09844, 0.005), (0.02347, -0.1161, 0.005), (-0.08334, 0.08372, 0.005), (0.04568, -0.1094, 0.005), (-0.09807, 0.06578, 0.005), (0.06615, -0.09844, 0.005), (-0.109, 0.04531, 0.005), (0.08409, -0.08372, 0.005), (-0.1157, 0.0231, 0.005), (0.09881, -0.06577, 0.005), (-0.118, 1.157e-07, 0.005), (0.1188, 1.034e-08, 0.005), (-0.1157, -0.0231, 0.005), (0.1098, -0.04531, 0.005), (0.09881, 0.06577, 0.005), (-0.109, -0.04531, 0.005), (0.1098, 0.04531, 0.005), (0.08409, 0.08372, 0.005), (-0.09807, -0.06577, 0.005), (0.1119, -0.03816, 0.005), (0.118, -0.007431, 0.005), (0.06615, 0.09844, 0.005), (-0.08334, -0.08372, 0.005), (0.118, 0.007431, 0.005), (0.1119, 0.03816, 0.005), (0.04568, 0.1094, 0.005), (-0.0654, -0.09844, 0.005), (-0.04494, -0.1094, 0.005), (-0.02273, 0.1161, 0.005), (0.02347, 0.1161, 0.005), (0.0003713, 0.1184, 0.005)], [], [(30, 29, 25, 21, 18, 15, 13, 11, 9, 7, 5, 3, 1, 31, 33, 32, 28, 24, 20, 17, 19, 27, 26, 14, 23, 22, 16, 12, 10, 8, 6, 4, 2, 0), (37, 38, 42, 46, 49, 52, 54, 56, 58, 60, 62, 64, 66, 36, 34, 35, 39, 43, 47, 50, 48, 40, 41, 53, 44, 45, 51, 55, 57, 59, 61, 63, 65, 67), (132, 131, 127, 123, 120, 117, 115, 113, 111, 109, 107, 105, 103, 133, 135, 134, 130, 126, 122, 119, 121, 129, 128, 116, 125, 124, 118, 114, 112, 110, 108, 106, 104, 102), (71, 72, 76, 80, 83, 86, 88, 90, 92, 94, 96, 98, 100, 70, 68, 69, 73, 77, 81, 84, 82, 74, 75, 87, 78, 79, 85, 89, 91, 93, 95, 97, 99, 101)])
_uv = me_cylinder_002.uv_layers.new(name='UVMap')
_uv.uv.foreach_set('vector', [0.3124, 0.953, 0.2276, 0.9077, 0.1533, 0.8467, 0.09232, 0.7724, 0.04701, 0.6876, 0.01911, 0.5957, 0.009687, 0.5, 0.01911, 0.4043, 0.04701, 0.3124, 0.09232, 0.2276, 0.1533, 0.1533, 0.2276, 0.09232, 0.3124, 0.04701, 0.4043, 0.01911, 0.5, 0.009687, 0.5957, 0.01911, 0.6876, 0.04701, 0.7724, 0.09232, 0.8467, 0.1533, 0.9077, 0.2276, 0.953, 0.3124, 0.962, 0.342, 0.9873, 0.4692, 0.9903, 0.5, 0.9873, 0.5308, 0.962, 0.658, 0.953, 0.6876, 0.9077, 0.7724, 0.8467, 0.8467, 0.7724, 0.9077, 0.6876, 0.953, 0.5957, 0.9809, 0.5, 0.9903, 0.4043, 0.9809, 0.3124, 0.04701, 0.2276, 0.09232, 0.1533, 0.1533, 0.09232, 0.2276, 0.04701, 0.3124, 0.01911, 0.4043, 0.009687, 0.5, 0.01911, 0.5957, 0.04701, 0.6876, 0.09232, 0.7724, 0.1533, 0.8467, 0.2276, 0.9077, 0.3124, 0.953, 0.4043, 0.9809, 0.5, 0.9903, 0.5957, 0.9809, 0.6876, 0.953, 0.7724, 0.9077, 0.8467, 0.8467, 0.9077, 0.7724, 0.953, 0.6876, 0.962, 0.658, 0.9873, 0.5308, 0.9903, 0.5, 0.9873, 0.4692, 0.962, 0.342, 0.953, 0.3124, 0.9077, 0.2276, 0.8467, 0.1533, 0.7724, 0.09232, 0.6876, 0.04701, 0.5957, 0.01911, 0.5, 0.009687, 0.4043, 0.01911, 0.3124, 0.953, 0.2276, 0.9077, 0.1533, 0.8467, 0.09232, 0.7724, 0.04701, 0.6876, 0.01911, 0.5957, 0.009687, 0.5, 0.01911, 0.4043, 0.04701, 0.3124, 0.09232, 0.2276, 0.1533, 0.1533, 0.2276, 0.09232, 0.3124, 0.04701, 0.4043, 0.01911, 0.5, 0.009687, 0.5957, 0.01911, 0.6876, 0.04701, 0.7724, 0.09232, 0.8467, 0.1533, 0.9077, 0.2276, 0.953, 0.3124, 0.962, 0.342, 0.9873, 0.4692, 0.9903, 0.5, 0.9873, 0.5308, 0.962, 0.658, 0.953, 0.6876, 0.9077, 0.7724, 0.8467, 0.8467, 0.7724, 0.9077, 0.6876, 0.953, 0.5957, 0.9809, 0.5, 0.9903, 0.4043, 0.9809, 0.3124, 0.04701, 0.2276, 0.09232, 0.1533, 0.1533, 0.09232, 0.2276, 0.04701, 0.3124, 0.01911, 0.4043, 0.009687, 0.5, 0.01911, 0.5957, 0.04701, 0.6876, 0.09232, 0.7724, 0.1533, 0.8467, 0.2276, 0.9077, 0.3124, 0.953, 0.4043, 0.9809, 0.5, 0.9903, 0.5957, 0.9809, 0.6876, 0.953, 0.7724, 0.9077, 0.8467, 0.8467, 0.9077, 0.7724, 0.953, 0.6876, 0.962, 0.658, 0.9873, 0.5308, 0.9903, 0.5, 0.9873, 0.4692, 0.962, 0.342, 0.953, 0.3124, 0.9077, 0.2276, 0.8467, 0.1533, 0.7724, 0.09232, 0.6876, 0.04701, 0.5957, 0.01911, 0.5, 0.009687, 0.4043, 0.01911])
me_cylinder_002.use_remesh_preserve_volume = False
me_cylinder_002.use_remesh_preserve_attributes = False
me_cylinder_002.use_mirror_vertex_groups = False
me_cylinder_002.update()
me_cylinder_001 = bpy.data.meshes.new('Cylinder.001')
me_cylinder_001.from_pydata([(-0.02273, 0.1161, 0.005), (-0.04494, -0.1094, 0.005), (0.0003713, 0.1184, 0.005), (-0.0654, -0.09844, 0.005), (0.02347, 0.1161, 0.005), (-0.08334, -0.08372, 0.005), (0.04568, 0.1094, 0.005), (-0.09807, -0.06577, 0.005), (0.06615, 0.09844, 0.005), (-0.109, -0.04531, 0.005), (0.08409, 0.08372, 0.005), (-0.1157, -0.0231, 0.005), (0.09881, 0.06577, 0.005), (-0.118, -4.779e-08, 0.005), (0.1188, 5.759e-08, 0.005), (-0.1157, 0.0231, 0.005), (0.1098, 0.04531, 0.005), (0.09881, -0.06577, 0.005), (-0.109, 0.04531, 0.005), (0.1098, -0.04531, 0.005), (0.08409, -0.08372, 0.005), (-0.09807, 0.06577, 0.005), (0.1119, 0.03816, 0.005), (0.118, 0.007431, 0.005), (0.06615, -0.09844, 0.005), (-0.08334, 0.08372, 0.005), (0.118, -0.007431, 0.005), (0.1119, -0.03816, 0.005), (0.04568, -0.1094, 0.005), (-0.0654, 0.09844, 0.005), (-0.04494, 0.1094, 0.005), (-0.02273, -0.1161, 0.005), (0.02347, -0.1161, 0.005), (0.0003713, -0.1184, 0.005), (0.0003713, 0.1184, -0.005), (0.02347, 0.1161, -0.005), (-0.02273, 0.1161, -0.005), (-0.04494, -0.1094, -0.005), (-0.0654, -0.09844, -0.005), (0.04568, 0.1094, -0.005), (0.1119, 0.03816, -0.005), (0.118, 0.007431, -0.005), (-0.08334, -0.08372, -0.005), (0.06615, 0.09844, -0.005), (0.118, -0.007431, -0.005), (0.1119, -0.03816, -0.005), (-0.09807, -0.06577, -0.005), (0.08409, 0.08372, -0.005), (0.1098, 0.04531, -0.005), (-0.109, -0.04531, -0.005), (0.09881, 0.06577, -0.005), (0.1098, -0.04531, -0.005), (-0.1157, -0.0231, -0.005), (0.1188, 1.086e-08, -0.005), (-0.118, 1.162e-07, -0.005), (0.09881, -0.06577, -0.005), (-0.1157, 0.0231, -0.005), (0.08409, -0.08372, -0.005), (-0.109, 0.04531, -0.005), (0.06615, -0.09844, -0.005), (-0.09807, 0.06578, -0.005), (0.04568, -0.1094, -0.005), (-0.08334, 0.08372, -0.005), (0.02347, -0.1161, -0.005), (-0.0654, 0.09844, -0.005), (0.0003713, -0.1184, -0.005), (-0.04494, 0.1094, -0.005), (-0.02273, -0.1161, -0.005)], [], [(30, 29, 25, 21, 18, 15, 13, 11, 9, 7, 5, 3, 1, 31, 33, 32, 28, 24, 20, 17, 19, 27, 26, 14, 23, 22, 16, 12, 10, 8, 6, 4, 2, 0), (37, 38, 42, 46, 49, 52, 54, 56, 58, 60, 62, 64, 66, 36, 34, 35, 39, 43, 47, 50, 48, 40, 41, 53, 44, 45, 51, 55, 57, 59, 61, 63, 65, 67), (12, 50, 47, 10), (10, 47, 43, 8), (8, 43, 39, 6), (6, 39, 35, 4), (4, 35, 34, 2), (16, 48, 50, 12), (22, 40, 48, 16), (23, 41, 40, 22), (14, 53, 41, 23), (26, 44, 53, 14), (27, 45, 44, 26), (19, 51, 45, 27), (17, 55, 51, 19), (2, 34, 36, 0), (0, 36, 66, 30), (30, 66, 64, 29), (29, 64, 62, 25), (25, 62, 60, 21), (21, 60, 58, 18), (18, 58, 56, 15), (15, 56, 54, 13), (13, 54, 52, 11), (11, 52, 49, 9), (9, 49, 46, 7), (7, 46, 42, 5), (5, 42, 38, 3), (3, 38, 37, 1), (1, 37, 67, 31), (17, 20, 57, 55), (20, 24, 59, 57), (24, 28, 61, 59), (28, 32, 63, 61), (32, 33, 65, 63), (33, 31, 67, 65)])
_uv = me_cylinder_001.uv_layers.new(name='UVMap')
_uv.uv.foreach_set('vector', [0.3124, 0.953, 0.2276, 0.9077, 0.1533, 0.8467, 0.09232, 0.7724, 0.04701, 0.6876, 0.01911, 0.5957, 0.009687, 0.5, 0.01911, 0.4043, 0.04701, 0.3124, 0.09232, 0.2276, 0.1533, 0.1533, 0.2276, 0.09232, 0.3124, 0.04701, 0.4043, 0.01911, 0.5, 0.009687, 0.5957, 0.01911, 0.6876, 0.04701, 0.7724, 0.09232, 0.8467, 0.1533, 0.9077, 0.2276, 0.953, 0.3124, 0.962, 0.342, 0.9873, 0.4692, 0.9903, 0.5, 0.9873, 0.5308, 0.962, 0.658, 0.953, 0.6876, 0.9077, 0.7724, 0.8467, 0.8467, 0.7724, 0.9077, 0.6876, 0.953, 0.5957, 0.9809, 0.5, 0.9903, 0.4043, 0.9809, 0.3124, 0.04701, 0.2276, 0.09232, 0.1533, 0.1533, 0.09232, 0.2276, 0.04701, 0.3124, 0.01911, 0.4043, 0.009687, 0.5, 0.01911, 0.5957, 0.04701, 0.6876, 0.09232, 0.7724, 0.1533, 0.8467, 0.2276, 0.9077, 0.3124, 0.953, 0.4043, 0.9809, 0.5, 0.9903, 0.5957, 0.9809, 0.6876, 0.953, 0.7724, 0.9077, 0.8467, 0.8467, 0.9077, 0.7724, 0.953, 0.6876, 0.962, 0.658, 0.9873, 0.5308, 0.9903, 0.5, 0.9873, 0.4692, 0.962, 0.342, 0.953, 0.3124, 0.9077, 0.2276, 0.8467, 0.1533, 0.7724, 0.09232, 0.6876, 0.04701, 0.5957, 0.01911, 0.5, 0.009687, 0.4043, 0.01911, 0.9077, 0.7724, 0.9077, 0.7724, 0.8467, 0.8467, 0.8467, 0.8467, 0.8467, 0.8467, 0.8467, 0.8467, 0.7724, 0.9077, 0.7724, 0.9077, 0.7724, 0.9077, 0.7724, 0.9077, 0.6876, 0.953, 0.6876, 0.953, 0.6876, 0.953, 0.6876, 0.953, 0.5957, 0.9809, 0.5957, 0.9809, 0.5957, 0.9809, 0.5957, 0.9809, 0.5, 0.9903, 0.5, 0.9903, 0.953, 0.6876, 0.953, 0.6876, 0.9077, 0.7724, 0.9077, 0.7724, 0.962, 0.658, 0.962, 0.658, 0.953, 0.6876, 0.953, 0.6876, 0.9873, 0.5308, 0.9873, 0.5308, 0.962, 0.658, 0.962, 0.658, 0.9903, 0.5, 0.9903, 0.5, 0.9873, 0.5308, 0.9873, 0.5308, 0.9873, 0.4692, 0.9873, 0.4692, 0.9903, 0.5, 0.9903, 0.5, 0.962, 0.342, 0.962, 0.342, 0.9873, 0.4692, 0.9873, 0.4692, 0.953, 0.3124, 0.953, 0.3124, 0.962, 0.342, 0.962, 0.342, 0.9077, 0.2276, 0.9077, 0.2276, 0.953, 0.3124, 0.953, 0.3124, 0.5, 0.9903, 0.5, 0.9903, 0.4043, 0.9809, 0.4043, 0.9809, 0.4043, 0.9809, 0.4043, 0.9809, 0.3124, 0.953, 0.3124, 0.953, 0.3124, 0.953, 0.3124, 0.953, 0.2276, 0.9077, 0.2276, 0.9077, 0.2276, 0.9077, 0.2276, 0.9077, 0.1533, 0.8467, 0.1533, 0.8467, 0.1533, 0.8467, 0.1533, 0.8467, 0.09232, 0.7724, 0.09232, 0.7724, 0.09232, 0.7724, 0.09232, 0.7724, 0.04701, 0.6876, 0.04701, 0.6876, 0.04701, 0.6876, 0.04701, 0.6876, 0.01911, 0.5957, 0.01911, 0.5957, 0.01911, 0.5957, 0.01911, 0.5957, 0.009687, 0.5, 0.009687, 0.5, 0.009687, 0.5, 0.009687, 0.5, 0.01911, 0.4043, 0.01911, 0.4043, 0.01911, 0.4043, 0.01911, 0.4043, 0.04701, 0.3124, 0.04701, 0.3124, 0.04701, 0.3124, 0.04701, 0.3124, 0.09232, 0.2276, 0.09232, 0.2276, 0.09232, 0.2276, 0.09232, 0.2276, 0.1533, 0.1533, 0.1533, 0.1533, 0.1533, 0.1533, 0.1533, 0.1533, 0.2276, 0.09232, 0.2276, 0.09232, 0.2276, 0.09232, 0.2276, 0.09232, 0.3124, 0.04701, 0.3124, 0.04701, 0.3124, 0.04701, 0.3124, 0.04701, 0.4043, 0.01911, 0.4043, 0.01911, 0.9077, 0.2276, 0.9077, 0.2276, 0.8467, 0.1533, 0.8467, 0.1533, 0.8467, 0.1533, 0.8467, 0.1533, 0.7724, 0.09232, 0.7724, 0.09232, 0.7724, 0.09232, 0.7724, 0.09232, 0.6876, 0.04701, 0.6876, 0.04701, 0.6876, 0.04701, 0.6876, 0.04701, 0.5957, 0.01911, 0.5957, 0.01911, 0.5957, 0.01911, 0.5957, 0.01911, 0.5, 0.009687, 0.5, 0.009687, 0.5, 0.009687, 0.5, 0.009687, 0.4043, 0.01911, 0.4043, 0.01911])
me_cylinder_001.use_remesh_preserve_volume = False
me_cylinder_001.use_remesh_preserve_attributes = False
me_cylinder_001.use_mirror_vertex_groups = False
me_cylinder_001.update()

# ---- objects
ob_plastic = bpy.data.objects.new('Plastic', me_cylinder)
ob_plasticcollider_045 = bpy.data.objects.new('PlasticCollider.045', me_cylinder_049)
ob_plasticcollider_044 = bpy.data.objects.new('PlasticCollider.044', me_cylinder_048)
ob_plasticcollider_043 = bpy.data.objects.new('PlasticCollider.043', me_cylinder_047)
ob_plasticcollider_042 = bpy.data.objects.new('PlasticCollider.042', me_cylinder_046)
ob_plasticcollider_041 = bpy.data.objects.new('PlasticCollider.041', me_cylinder_045)
ob_plasticcollider_040 = bpy.data.objects.new('PlasticCollider.040', me_cylinder_044)
ob_plasticcollider_039 = bpy.data.objects.new('PlasticCollider.039', me_cylinder_043)
ob_plasticcollider_038 = bpy.data.objects.new('PlasticCollider.038', me_cylinder_042)
ob_plasticcollider_037 = bpy.data.objects.new('PlasticCollider.037', me_cylinder_041)
ob_plasticcollider_036 = bpy.data.objects.new('PlasticCollider.036', me_cylinder_040)
ob_plasticcollider_035 = bpy.data.objects.new('PlasticCollider.035', me_cylinder_039)
ob_plasticcollider_034 = bpy.data.objects.new('PlasticCollider.034', me_cylinder_038)
ob_plasticcollider_033 = bpy.data.objects.new('PlasticCollider.033', me_cylinder_037)
ob_plasticcollider_032 = bpy.data.objects.new('PlasticCollider.032', me_cylinder_036)
ob_plasticcollider_031 = bpy.data.objects.new('PlasticCollider.031', me_cylinder_035)
ob_plasticcollider_030 = bpy.data.objects.new('PlasticCollider.030', me_cylinder_034)
ob_plasticcollider_029 = bpy.data.objects.new('PlasticCollider.029', me_cylinder_033)
ob_plasticcollider_028 = bpy.data.objects.new('PlasticCollider.028', me_cylinder_032)
ob_plasticcollider_027 = bpy.data.objects.new('PlasticCollider.027', me_cylinder_031)
ob_plasticcollider_026 = bpy.data.objects.new('PlasticCollider.026', me_cylinder_030)
ob_plasticcollider_025 = bpy.data.objects.new('PlasticCollider.025', me_cylinder_029)
ob_plasticcollider_024 = bpy.data.objects.new('PlasticCollider.024', me_cylinder_028)
ob_plasticcollider_023 = bpy.data.objects.new('PlasticCollider.023', me_cylinder_027)
ob_plasticcollider_022 = bpy.data.objects.new('PlasticCollider.022', me_cylinder_026)
ob_plasticcollider_021 = bpy.data.objects.new('PlasticCollider.021', me_cylinder_025)
ob_plasticcollider_020 = bpy.data.objects.new('PlasticCollider.020', me_cylinder_024)
ob_plasticcollider_019 = bpy.data.objects.new('PlasticCollider.019', me_cylinder_023)
ob_plasticcollider_018 = bpy.data.objects.new('PlasticCollider.018', me_cylinder_022)
ob_plasticcollider_017 = bpy.data.objects.new('PlasticCollider.017', me_cylinder_021)
ob_plasticcollider_016 = bpy.data.objects.new('PlasticCollider.016', me_cylinder_020)
ob_plasticcollider_015 = bpy.data.objects.new('PlasticCollider.015', me_cylinder_019)
ob_plasticcollider_014 = bpy.data.objects.new('PlasticCollider.014', me_cylinder_018)
ob_plasticcollider_013 = bpy.data.objects.new('PlasticCollider.013', me_cylinder_016)
ob_plasticcollider_012 = bpy.data.objects.new('PlasticCollider.012', me_cylinder_015)
ob_plasticcollider_011 = bpy.data.objects.new('PlasticCollider.011', me_cylinder_014)
ob_plasticcollider_010 = bpy.data.objects.new('PlasticCollider.010', me_cylinder_013)
ob_plasticcollider_009 = bpy.data.objects.new('PlasticCollider.009', me_cylinder_012)
ob_plasticcollider_008 = bpy.data.objects.new('PlasticCollider.008', me_cylinder_011)
ob_plasticcollider_007 = bpy.data.objects.new('PlasticCollider.007', me_cylinder_010)
ob_plasticcollider_006 = bpy.data.objects.new('PlasticCollider.006', me_cylinder_009)
ob_plasticcollider_005 = bpy.data.objects.new('PlasticCollider.005', me_cylinder_008)
ob_plasticcollider_004 = bpy.data.objects.new('PlasticCollider.004', me_cylinder_007)
ob_plasticcollider_003 = bpy.data.objects.new('PlasticCollider.003', me_cylinder_006)
ob_plasticcollider_002 = bpy.data.objects.new('PlasticCollider.002', me_cylinder_005)
ob_plasticcollider_001 = bpy.data.objects.new('PlasticCollider.001', me_cylinder_004)
ob_net = bpy.data.objects.new('Net', me_cylinder_002)
ob_netcollider = bpy.data.objects.new('NetCollider', me_cylinder_001)

# ---- transforms, parenting, visibility, modifiers, constraints
ob_plastic.location = (0.49, 0.0, 0.0)
ob_plastic.rotation_euler = (1.571, -0.0, 0.0)
ob_plastic.hide_viewport = True
ob_plastic.lineart.crease_threshold = 0.0
ob_plasticcollider_045.parent = ob_plastic
ob_plasticcollider_045.matrix_parent_inverse = Matrix(((1.0, -0.0, 0.0, -0.49), (0.0, -4.371e-08, 1.0, 0.0), (0.0, -1.0, -4.371e-08, 0.0), (0.0, 0.0, 0.0, 1.0)))
ob_plasticcollider_045.location = (0.49, 0.0, 0.0)
ob_plasticcollider_045.rotation_euler = (1.571, -0.0, 0.0)
ob_plasticcollider_045.lineart.crease_threshold = 0.0
ob_plasticcollider_044.parent = ob_plastic
ob_plasticcollider_044.matrix_parent_inverse = Matrix(((1.0, -0.0, 0.0, -0.49), (0.0, -4.371e-08, 1.0, 0.0), (0.0, -1.0, -4.371e-08, 0.0), (0.0, 0.0, 0.0, 1.0)))
ob_plasticcollider_044.location = (0.49, 0.0, 0.0)
ob_plasticcollider_044.rotation_euler = (1.571, -0.0, 0.0)
ob_plasticcollider_044.lineart.crease_threshold = 0.0
ob_plasticcollider_043.parent = ob_plastic
ob_plasticcollider_043.matrix_parent_inverse = Matrix(((1.0, -0.0, 0.0, -0.49), (0.0, -4.371e-08, 1.0, 0.0), (0.0, -1.0, -4.371e-08, 0.0), (0.0, 0.0, 0.0, 1.0)))
ob_plasticcollider_043.location = (0.49, 0.0, 0.0)
ob_plasticcollider_043.rotation_euler = (1.571, -0.0, 0.0)
ob_plasticcollider_043.lineart.crease_threshold = 0.0
ob_plasticcollider_042.parent = ob_plastic
ob_plasticcollider_042.matrix_parent_inverse = Matrix(((1.0, -0.0, 0.0, -0.49), (0.0, -4.371e-08, 1.0, 0.0), (0.0, -1.0, -4.371e-08, 0.0), (0.0, 0.0, 0.0, 1.0)))
ob_plasticcollider_042.location = (0.49, 0.0, 0.0)
ob_plasticcollider_042.rotation_euler = (1.571, -0.0, 0.0)
ob_plasticcollider_042.lineart.crease_threshold = 0.0
ob_plasticcollider_041.parent = ob_plastic
ob_plasticcollider_041.matrix_parent_inverse = Matrix(((1.0, -0.0, 0.0, -0.49), (0.0, -4.371e-08, 1.0, 0.0), (0.0, -1.0, -4.371e-08, 0.0), (0.0, 0.0, 0.0, 1.0)))
ob_plasticcollider_041.location = (0.49, 0.0, 0.0)
ob_plasticcollider_041.rotation_euler = (1.571, -0.0, 0.0)
ob_plasticcollider_041.lineart.crease_threshold = 0.0
ob_plasticcollider_040.parent = ob_plastic
ob_plasticcollider_040.matrix_parent_inverse = Matrix(((1.0, -0.0, 0.0, -0.49), (0.0, -4.371e-08, 1.0, 0.0), (0.0, -1.0, -4.371e-08, 0.0), (0.0, 0.0, 0.0, 1.0)))
ob_plasticcollider_040.location = (0.49, 0.0, 0.0)
ob_plasticcollider_040.rotation_euler = (1.571, -0.0, 0.0)
ob_plasticcollider_040.lineart.crease_threshold = 0.0
ob_plasticcollider_039.parent = ob_plastic
ob_plasticcollider_039.matrix_parent_inverse = Matrix(((1.0, -0.0, 0.0, -0.49), (0.0, -4.371e-08, 1.0, 0.0), (0.0, -1.0, -4.371e-08, 0.0), (0.0, 0.0, 0.0, 1.0)))
ob_plasticcollider_039.location = (0.49, 0.0, 0.0)
ob_plasticcollider_039.rotation_euler = (1.571, -0.0, 0.0)
ob_plasticcollider_039.lineart.crease_threshold = 0.0
ob_plasticcollider_038.parent = ob_plastic
ob_plasticcollider_038.matrix_parent_inverse = Matrix(((1.0, -0.0, 0.0, -0.49), (0.0, -4.371e-08, 1.0, 0.0), (0.0, -1.0, -4.371e-08, 0.0), (0.0, 0.0, 0.0, 1.0)))
ob_plasticcollider_038.location = (0.49, 0.0, 0.0)
ob_plasticcollider_038.rotation_euler = (1.571, -0.0, 0.0)
ob_plasticcollider_038.lineart.crease_threshold = 0.0
ob_plasticcollider_037.parent = ob_plastic
ob_plasticcollider_037.matrix_parent_inverse = Matrix(((1.0, -0.0, 0.0, -0.49), (0.0, -4.371e-08, 1.0, 0.0), (0.0, -1.0, -4.371e-08, 0.0), (0.0, 0.0, 0.0, 1.0)))
ob_plasticcollider_037.location = (0.49, 0.0, 0.0)
ob_plasticcollider_037.rotation_euler = (1.571, -0.0, 0.0)
ob_plasticcollider_037.lineart.crease_threshold = 0.0
ob_plasticcollider_036.parent = ob_plastic
ob_plasticcollider_036.matrix_parent_inverse = Matrix(((1.0, -0.0, 0.0, -0.49), (0.0, -4.371e-08, 1.0, 0.0), (0.0, -1.0, -4.371e-08, 0.0), (0.0, 0.0, 0.0, 1.0)))
ob_plasticcollider_036.location = (0.49, 0.0, 0.0)
ob_plasticcollider_036.rotation_euler = (1.571, -0.0, 0.0)
ob_plasticcollider_036.lineart.crease_threshold = 0.0
ob_plasticcollider_035.parent = ob_plastic
ob_plasticcollider_035.matrix_parent_inverse = Matrix(((1.0, -0.0, 0.0, -0.49), (0.0, -4.371e-08, 1.0, 0.0), (0.0, -1.0, -4.371e-08, 0.0), (0.0, 0.0, 0.0, 1.0)))
ob_plasticcollider_035.location = (0.49, 0.0, 0.0)
ob_plasticcollider_035.rotation_euler = (1.571, -0.0, 0.0)
ob_plasticcollider_035.lineart.crease_threshold = 0.0
ob_plasticcollider_034.parent = ob_plastic
ob_plasticcollider_034.matrix_parent_inverse = Matrix(((1.0, -0.0, 0.0, -0.49), (0.0, -4.371e-08, 1.0, 0.0), (0.0, -1.0, -4.371e-08, 0.0), (0.0, 0.0, 0.0, 1.0)))
ob_plasticcollider_034.location = (0.49, 0.0, 0.0)
ob_plasticcollider_034.rotation_euler = (1.571, -0.0, 0.0)
ob_plasticcollider_034.lineart.crease_threshold = 0.0
ob_plasticcollider_033.parent = ob_plastic
ob_plasticcollider_033.matrix_parent_inverse = Matrix(((1.0, -0.0, 0.0, -0.49), (0.0, -4.371e-08, 1.0, 0.0), (0.0, -1.0, -4.371e-08, 0.0), (0.0, 0.0, 0.0, 1.0)))
ob_plasticcollider_033.location = (0.49, 0.0, 0.0)
ob_plasticcollider_033.rotation_euler = (1.571, -0.0, 0.0)
ob_plasticcollider_033.lineart.crease_threshold = 0.0
ob_plasticcollider_032.parent = ob_plastic
ob_plasticcollider_032.matrix_parent_inverse = Matrix(((1.0, -0.0, 0.0, -0.49), (0.0, -4.371e-08, 1.0, 0.0), (0.0, -1.0, -4.371e-08, 0.0), (0.0, 0.0, 0.0, 1.0)))
ob_plasticcollider_032.location = (0.49, 0.0, 0.0)
ob_plasticcollider_032.rotation_euler = (1.571, -0.0, 0.0)
ob_plasticcollider_032.lineart.crease_threshold = 0.0
ob_plasticcollider_031.parent = ob_plastic
ob_plasticcollider_031.matrix_parent_inverse = Matrix(((1.0, -0.0, 0.0, -0.49), (0.0, -4.371e-08, 1.0, 0.0), (0.0, -1.0, -4.371e-08, 0.0), (0.0, 0.0, 0.0, 1.0)))
ob_plasticcollider_031.location = (0.49, 0.0, 0.0)
ob_plasticcollider_031.rotation_euler = (1.571, -0.0, 0.0)
ob_plasticcollider_031.lineart.crease_threshold = 0.0
ob_plasticcollider_030.parent = ob_plastic
ob_plasticcollider_030.matrix_parent_inverse = Matrix(((1.0, -0.0, 0.0, -0.49), (0.0, -4.371e-08, 1.0, 0.0), (0.0, -1.0, -4.371e-08, 0.0), (0.0, 0.0, 0.0, 1.0)))
ob_plasticcollider_030.location = (0.49, 0.0, 0.0)
ob_plasticcollider_030.rotation_euler = (1.571, -0.0, 0.0)
ob_plasticcollider_030.lineart.crease_threshold = 0.0
ob_plasticcollider_029.parent = ob_plastic
ob_plasticcollider_029.matrix_parent_inverse = Matrix(((1.0, -0.0, 0.0, -0.49), (0.0, -4.371e-08, 1.0, 0.0), (0.0, -1.0, -4.371e-08, 0.0), (0.0, 0.0, 0.0, 1.0)))
ob_plasticcollider_029.location = (0.49, 0.0, 0.0)
ob_plasticcollider_029.rotation_euler = (1.571, -0.0, 0.0)
ob_plasticcollider_029.lineart.crease_threshold = 0.0
ob_plasticcollider_028.parent = ob_plastic
ob_plasticcollider_028.matrix_parent_inverse = Matrix(((1.0, -0.0, 0.0, -0.49), (0.0, -4.371e-08, 1.0, 0.0), (0.0, -1.0, -4.371e-08, 0.0), (0.0, 0.0, 0.0, 1.0)))
ob_plasticcollider_028.location = (0.49, 0.0, 0.0)
ob_plasticcollider_028.rotation_euler = (1.571, -0.0, 0.0)
ob_plasticcollider_028.lineart.crease_threshold = 0.0
ob_plasticcollider_027.parent = ob_plastic
ob_plasticcollider_027.matrix_parent_inverse = Matrix(((1.0, -0.0, 0.0, -0.49), (0.0, -4.371e-08, 1.0, 0.0), (0.0, -1.0, -4.371e-08, 0.0), (0.0, 0.0, 0.0, 1.0)))
ob_plasticcollider_027.location = (0.49, 0.0, 0.0)
ob_plasticcollider_027.rotation_euler = (1.571, -0.0, 0.0)
ob_plasticcollider_027.lineart.crease_threshold = 0.0
ob_plasticcollider_026.parent = ob_plastic
ob_plasticcollider_026.matrix_parent_inverse = Matrix(((1.0, -0.0, 0.0, -0.49), (0.0, -4.371e-08, 1.0, 0.0), (0.0, -1.0, -4.371e-08, 0.0), (0.0, 0.0, 0.0, 1.0)))
ob_plasticcollider_026.location = (0.49, 0.0, 0.0)
ob_plasticcollider_026.rotation_euler = (1.571, -0.0, 0.0)
ob_plasticcollider_026.lineart.crease_threshold = 0.0
ob_plasticcollider_025.parent = ob_plastic
ob_plasticcollider_025.matrix_parent_inverse = Matrix(((1.0, -0.0, 0.0, -0.49), (0.0, -4.371e-08, 1.0, 0.0), (0.0, -1.0, -4.371e-08, 0.0), (0.0, 0.0, 0.0, 1.0)))
ob_plasticcollider_025.location = (0.49, 0.0, 0.0)
ob_plasticcollider_025.rotation_euler = (1.571, -0.0, 0.0)
ob_plasticcollider_025.lineart.crease_threshold = 0.0
ob_plasticcollider_024.parent = ob_plastic
ob_plasticcollider_024.matrix_parent_inverse = Matrix(((1.0, -0.0, 0.0, -0.49), (0.0, -4.371e-08, 1.0, 0.0), (0.0, -1.0, -4.371e-08, 0.0), (0.0, 0.0, 0.0, 1.0)))
ob_plasticcollider_024.location = (0.49, 0.0, 0.0)
ob_plasticcollider_024.rotation_euler = (1.571, -0.0, 0.0)
ob_plasticcollider_024.lineart.crease_threshold = 0.0
ob_plasticcollider_023.parent = ob_plastic
ob_plasticcollider_023.matrix_parent_inverse = Matrix(((1.0, -0.0, 0.0, -0.49), (0.0, -4.371e-08, 1.0, 0.0), (0.0, -1.0, -4.371e-08, 0.0), (0.0, 0.0, 0.0, 1.0)))
ob_plasticcollider_023.location = (0.49, 0.0, 0.0)
ob_plasticcollider_023.rotation_euler = (1.571, -0.0, 0.0)
ob_plasticcollider_023.lineart.crease_threshold = 0.0
ob_plasticcollider_022.parent = ob_plastic
ob_plasticcollider_022.matrix_parent_inverse = Matrix(((1.0, -0.0, 0.0, -0.49), (0.0, -4.371e-08, 1.0, 0.0), (0.0, -1.0, -4.371e-08, 0.0), (0.0, 0.0, 0.0, 1.0)))
ob_plasticcollider_022.location = (0.49, 0.0, 0.0)
ob_plasticcollider_022.rotation_euler = (1.571, -0.0, 0.0)
ob_plasticcollider_022.lineart.crease_threshold = 0.0
ob_plasticcollider_021.parent = ob_plastic
ob_plasticcollider_021.matrix_parent_inverse = Matrix(((1.0, -0.0, 0.0, -0.49), (0.0, -4.371e-08, 1.0, 0.0), (0.0, -1.0, -4.371e-08, 0.0), (0.0, 0.0, 0.0, 1.0)))
ob_plasticcollider_021.location = (0.49, 0.0, 0.0)
ob_plasticcollider_021.rotation_euler = (1.571, -0.0, 0.0)
ob_plasticcollider_021.lineart.crease_threshold = 0.0
ob_plasticcollider_020.parent = ob_plastic
ob_plasticcollider_020.matrix_parent_inverse = Matrix(((1.0, -0.0, 0.0, -0.49), (0.0, -4.371e-08, 1.0, 0.0), (0.0, -1.0, -4.371e-08, 0.0), (0.0, 0.0, 0.0, 1.0)))
ob_plasticcollider_020.location = (0.49, 0.0, 0.0)
ob_plasticcollider_020.rotation_euler = (1.571, -0.0, 0.0)
ob_plasticcollider_020.lineart.crease_threshold = 0.0
ob_plasticcollider_019.parent = ob_plastic
ob_plasticcollider_019.matrix_parent_inverse = Matrix(((1.0, -0.0, 0.0, -0.49), (0.0, -4.371e-08, 1.0, 0.0), (0.0, -1.0, -4.371e-08, 0.0), (0.0, 0.0, 0.0, 1.0)))
ob_plasticcollider_019.location = (0.49, 0.0, 0.0)
ob_plasticcollider_019.rotation_euler = (1.571, -0.0, 0.0)
ob_plasticcollider_019.lineart.crease_threshold = 0.0
ob_plasticcollider_018.parent = ob_plastic
ob_plasticcollider_018.matrix_parent_inverse = Matrix(((1.0, -0.0, 0.0, -0.49), (0.0, -4.371e-08, 1.0, 0.0), (0.0, -1.0, -4.371e-08, 0.0), (0.0, 0.0, 0.0, 1.0)))
ob_plasticcollider_018.location = (0.49, 0.0, 0.0)
ob_plasticcollider_018.rotation_euler = (1.571, -0.0, 0.0)
ob_plasticcollider_018.lineart.crease_threshold = 0.0
ob_plasticcollider_017.parent = ob_plastic
ob_plasticcollider_017.matrix_parent_inverse = Matrix(((1.0, -0.0, 0.0, -0.49), (0.0, -4.371e-08, 1.0, 0.0), (0.0, -1.0, -4.371e-08, 0.0), (0.0, 0.0, 0.0, 1.0)))
ob_plasticcollider_017.location = (0.49, 0.0, 0.0)
ob_plasticcollider_017.rotation_euler = (1.571, -0.0, 0.0)
ob_plasticcollider_017.lineart.crease_threshold = 0.0
ob_plasticcollider_016.parent = ob_plastic
ob_plasticcollider_016.matrix_parent_inverse = Matrix(((1.0, -0.0, 0.0, -0.49), (0.0, -4.371e-08, 1.0, 0.0), (0.0, -1.0, -4.371e-08, 0.0), (0.0, 0.0, 0.0, 1.0)))
ob_plasticcollider_016.location = (0.49, 0.0, 0.0)
ob_plasticcollider_016.rotation_euler = (1.571, -0.0, 0.0)
ob_plasticcollider_016.lineart.crease_threshold = 0.0
ob_plasticcollider_015.parent = ob_plastic
ob_plasticcollider_015.matrix_parent_inverse = Matrix(((1.0, -0.0, 0.0, -0.49), (0.0, -4.371e-08, 1.0, 0.0), (0.0, -1.0, -4.371e-08, 0.0), (0.0, 0.0, 0.0, 1.0)))
ob_plasticcollider_015.location = (0.49, 0.0, 0.0)
ob_plasticcollider_015.rotation_euler = (1.571, -0.0, 0.0)
ob_plasticcollider_015.lineart.crease_threshold = 0.0
ob_plasticcollider_014.parent = ob_plastic
ob_plasticcollider_014.matrix_parent_inverse = Matrix(((1.0, -0.0, 0.0, -0.49), (0.0, -4.371e-08, 1.0, 0.0), (0.0, -1.0, -4.371e-08, 0.0), (0.0, 0.0, 0.0, 1.0)))
ob_plasticcollider_014.location = (0.49, 0.0, 0.0)
ob_plasticcollider_014.rotation_euler = (1.571, -0.0, 0.0)
ob_plasticcollider_014.lineart.crease_threshold = 0.0
ob_plasticcollider_013.parent = ob_plastic
ob_plasticcollider_013.matrix_parent_inverse = Matrix(((1.0, -0.0, 0.0, -0.49), (0.0, -4.371e-08, 1.0, 0.0), (0.0, -1.0, -4.371e-08, 0.0), (0.0, 0.0, 0.0, 1.0)))
ob_plasticcollider_013.location = (0.49, 0.0, 0.0)
ob_plasticcollider_013.rotation_euler = (1.571, -0.0, 0.0)
ob_plasticcollider_013.lineart.crease_threshold = 0.0
ob_plasticcollider_012.parent = ob_plastic
ob_plasticcollider_012.matrix_parent_inverse = Matrix(((1.0, -0.0, 0.0, -0.49), (0.0, -4.371e-08, 1.0, 0.0), (0.0, -1.0, -4.371e-08, 0.0), (0.0, 0.0, 0.0, 1.0)))
ob_plasticcollider_012.location = (0.49, 0.0, 0.0)
ob_plasticcollider_012.rotation_euler = (1.571, -0.0, 0.0)
ob_plasticcollider_012.lineart.crease_threshold = 0.0
ob_plasticcollider_011.parent = ob_plastic
ob_plasticcollider_011.matrix_parent_inverse = Matrix(((1.0, -0.0, 0.0, -0.49), (0.0, -4.371e-08, 1.0, 0.0), (0.0, -1.0, -4.371e-08, 0.0), (0.0, 0.0, 0.0, 1.0)))
ob_plasticcollider_011.location = (0.49, 0.0, 0.0)
ob_plasticcollider_011.rotation_euler = (1.571, -0.0, 0.0)
ob_plasticcollider_011.lineart.crease_threshold = 0.0
ob_plasticcollider_010.parent = ob_plastic
ob_plasticcollider_010.matrix_parent_inverse = Matrix(((1.0, -0.0, 0.0, -0.49), (0.0, -4.371e-08, 1.0, 0.0), (0.0, -1.0, -4.371e-08, 0.0), (0.0, 0.0, 0.0, 1.0)))
ob_plasticcollider_010.location = (0.49, 0.0, 0.0)
ob_plasticcollider_010.rotation_euler = (1.571, -0.0, 0.0)
ob_plasticcollider_010.lineart.crease_threshold = 0.0
ob_plasticcollider_009.parent = ob_plastic
ob_plasticcollider_009.matrix_parent_inverse = Matrix(((1.0, -0.0, 0.0, -0.49), (0.0, -4.371e-08, 1.0, 0.0), (0.0, -1.0, -4.371e-08, 0.0), (0.0, 0.0, 0.0, 1.0)))
ob_plasticcollider_009.location = (0.49, 0.0, 0.0)
ob_plasticcollider_009.rotation_euler = (1.571, -0.0, 0.0)
ob_plasticcollider_009.lineart.crease_threshold = 0.0
ob_plasticcollider_008.parent = ob_plastic
ob_plasticcollider_008.matrix_parent_inverse = Matrix(((1.0, -0.0, 0.0, -0.49), (0.0, -4.371e-08, 1.0, 0.0), (0.0, -1.0, -4.371e-08, 0.0), (0.0, 0.0, 0.0, 1.0)))
ob_plasticcollider_008.location = (0.49, 0.0, 0.0)
ob_plasticcollider_008.rotation_euler = (1.571, -0.0, 0.0)
ob_plasticcollider_008.lineart.crease_threshold = 0.0
ob_plasticcollider_007.parent = ob_plastic
ob_plasticcollider_007.matrix_parent_inverse = Matrix(((1.0, -0.0, 0.0, -0.49), (0.0, -4.371e-08, 1.0, 0.0), (0.0, -1.0, -4.371e-08, 0.0), (0.0, 0.0, 0.0, 1.0)))
ob_plasticcollider_007.location = (0.49, 0.0, 0.0)
ob_plasticcollider_007.rotation_euler = (1.571, -0.0, 0.0)
ob_plasticcollider_007.lineart.crease_threshold = 0.0
ob_plasticcollider_006.parent = ob_plastic
ob_plasticcollider_006.matrix_parent_inverse = Matrix(((1.0, -0.0, 0.0, -0.49), (0.0, -4.371e-08, 1.0, 0.0), (0.0, -1.0, -4.371e-08, 0.0), (0.0, 0.0, 0.0, 1.0)))
ob_plasticcollider_006.location = (0.49, 0.0, 0.0)
ob_plasticcollider_006.rotation_euler = (1.571, -0.0, 0.0)
ob_plasticcollider_006.lineart.crease_threshold = 0.0
ob_plasticcollider_005.parent = ob_plastic
ob_plasticcollider_005.matrix_parent_inverse = Matrix(((1.0, -0.0, 0.0, -0.49), (0.0, -4.371e-08, 1.0, 0.0), (0.0, -1.0, -4.371e-08, 0.0), (0.0, 0.0, 0.0, 1.0)))
ob_plasticcollider_005.location = (0.49, 0.0, 0.0)
ob_plasticcollider_005.rotation_euler = (1.571, -0.0, 0.0)
ob_plasticcollider_005.lineart.crease_threshold = 0.0
ob_plasticcollider_004.parent = ob_plastic
ob_plasticcollider_004.matrix_parent_inverse = Matrix(((1.0, -0.0, 0.0, -0.49), (0.0, -4.371e-08, 1.0, 0.0), (0.0, -1.0, -4.371e-08, 0.0), (0.0, 0.0, 0.0, 1.0)))
ob_plasticcollider_004.location = (0.49, 0.0, 0.0)
ob_plasticcollider_004.rotation_euler = (1.571, -0.0, 0.0)
ob_plasticcollider_004.lineart.crease_threshold = 0.0
ob_plasticcollider_003.parent = ob_plastic
ob_plasticcollider_003.matrix_parent_inverse = Matrix(((1.0, -0.0, 0.0, -0.49), (0.0, -4.371e-08, 1.0, 0.0), (0.0, -1.0, -4.371e-08, 0.0), (0.0, 0.0, 0.0, 1.0)))
ob_plasticcollider_003.location = (0.49, 0.0, 0.0)
ob_plasticcollider_003.rotation_euler = (1.571, -0.0, 0.0)
ob_plasticcollider_003.lineart.crease_threshold = 0.0
ob_plasticcollider_002.parent = ob_plastic
ob_plasticcollider_002.matrix_parent_inverse = Matrix(((1.0, -0.0, 0.0, -0.49), (0.0, -4.371e-08, 1.0, 0.0), (0.0, -1.0, -4.371e-08, 0.0), (0.0, 0.0, 0.0, 1.0)))
ob_plasticcollider_002.location = (0.49, 0.0, 0.0)
ob_plasticcollider_002.rotation_euler = (1.571, -0.0, 0.0)
ob_plasticcollider_002.lineart.crease_threshold = 0.0
ob_plasticcollider_001.parent = ob_plastic
ob_plasticcollider_001.matrix_parent_inverse = Matrix(((1.0, -0.0, 0.0, -0.49), (0.0, -4.371e-08, 1.0, 0.0), (0.0, -1.0, -4.371e-08, 0.0), (0.0, 0.0, 0.0, 1.0)))
ob_plasticcollider_001.location = (0.49, 0.0, 0.0)
ob_plasticcollider_001.rotation_euler = (1.571, -0.0, 0.0)
ob_plasticcollider_001.lineart.crease_threshold = 0.0
ob_net.parent = ob_plastic
ob_net.matrix_parent_inverse = Matrix(((1.0, -0.0, 0.0, -0.49), (0.0, -4.371e-08, 1.0, 0.0), (0.0, -1.0, -4.371e-08, 0.0), (0.0, 0.0, 0.0, 1.0)))
ob_net.location = (0.0, 0.0, 0.0)
ob_net.rotation_euler = (1.571, -0.0, 0.0)
ob_net.hide_viewport = True
ob_net.lineart.crease_threshold = 0.0
ob_netcollider.parent = ob_plastic
ob_netcollider.matrix_parent_inverse = Matrix(((1.0, -0.0, 0.0, -0.49), (0.0, -4.371e-08, 1.0, 0.0), (0.0, -1.0, -4.371e-08, 0.0), (0.0, 0.0, 0.0, 1.0)))
ob_netcollider.location = (0.0, 0.0, 0.0)
ob_netcollider.rotation_euler = (1.571, -0.0, 0.0)
ob_netcollider.hide_viewport = True
ob_netcollider.lineart.crease_threshold = 0.0

# ---- collection membership
col_collection_1.objects.link(ob_plastic)
col_collection_1.objects.link(ob_plasticcollider_045)
col_collection_1.objects.link(ob_plasticcollider_044)
col_collection_1.objects.link(ob_plasticcollider_043)
col_collection_1.objects.link(ob_plasticcollider_042)
col_collection_1.objects.link(ob_plasticcollider_041)
col_collection_1.objects.link(ob_plasticcollider_040)
col_collection_1.objects.link(ob_plasticcollider_039)
col_collection_1.objects.link(ob_plasticcollider_038)
col_collection_1.objects.link(ob_plasticcollider_037)
col_collection_1.objects.link(ob_plasticcollider_036)
col_collection_1.objects.link(ob_plasticcollider_035)
col_collection_1.objects.link(ob_plasticcollider_034)
col_collection_1.objects.link(ob_plasticcollider_033)
col_collection_1.objects.link(ob_plasticcollider_032)
col_collection_1.objects.link(ob_plasticcollider_031)
col_collection_1.objects.link(ob_plasticcollider_030)
col_collection_1.objects.link(ob_plasticcollider_029)
col_collection_1.objects.link(ob_plasticcollider_028)
col_collection_1.objects.link(ob_plasticcollider_027)
col_collection_1.objects.link(ob_plasticcollider_026)
col_collection_1.objects.link(ob_plasticcollider_025)
col_collection_1.objects.link(ob_plasticcollider_024)
col_collection_1.objects.link(ob_plasticcollider_023)
col_collection_1.objects.link(ob_plasticcollider_022)
col_collection_1.objects.link(ob_plasticcollider_021)
col_collection_1.objects.link(ob_plasticcollider_020)
col_collection_1.objects.link(ob_plasticcollider_019)
col_collection_1.objects.link(ob_plasticcollider_018)
col_collection_1.objects.link(ob_plasticcollider_017)
col_collection_1.objects.link(ob_plasticcollider_016)
col_collection_1.objects.link(ob_plasticcollider_015)
col_collection_1.objects.link(ob_plasticcollider_014)
col_collection_1.objects.link(ob_plasticcollider_013)
col_collection_1.objects.link(ob_plasticcollider_012)
col_collection_1.objects.link(ob_plasticcollider_011)
col_collection_1.objects.link(ob_plasticcollider_010)
col_collection_1.objects.link(ob_plasticcollider_009)
col_collection_1.objects.link(ob_plasticcollider_008)
col_collection_1.objects.link(ob_plasticcollider_007)
col_collection_1.objects.link(ob_plasticcollider_006)
col_collection_1.objects.link(ob_plasticcollider_005)
col_collection_1.objects.link(ob_plasticcollider_004)
col_collection_1.objects.link(ob_plasticcollider_003)
col_collection_1.objects.link(ob_plasticcollider_002)
col_collection_1.objects.link(ob_plasticcollider_001)
col_collection_1.objects.link(ob_net)
col_collection_1.objects.link(ob_netcollider)

# ---- scene / render settings (as saved in the file)
scene.frame_start = 1; scene.frame_end = 250; scene.frame_set(0)
scene.render.engine = 'BLENDER_EEVEE_NEXT'
scene.render.resolution_percentage = 50
scene.render.dither_intensity = 0.0
scene.cycles.use_denoising = False
scene.cycles.samples = 128
scene.cycles.sampling_pattern = 'TABULATED_SOBOL'
scene.cycles.light_sampling_threshold = 0.0
scene.cycles.use_adaptive_sampling = False
scene.cycles.use_light_tree = False
scene.cycles.blur_glossy = 0.0
scene.cycles.sample_clamp_indirect = 0.0
scene.view_settings.view_transform = 'Standard'
bpy.context.view_layer.update()

# ---- added for rendering (the .blend has no active camera and no usable light): camera, sun
cam_auto = bpy.data.cameras.new('AutoCamera')
cam_auto.lens = 50.0
cam_auto.sensor_width = 36.0
cam_auto.clip_end = 1000.0
ob_auto_camera = bpy.data.objects.new('AutoCamera', cam_auto)
scene.collection.objects.link(ob_auto_camera)
ob_auto_camera.location = (0.860844, -0.802009, 0.534673)
ob_auto_camera.rotation_euler = (1.09748, -7.21219e-08, 0.694738)
scene.camera = ob_auto_camera
light_auto_sun = bpy.data.lights.new('AutoSun', 'SUN')
light_auto_sun.energy = 3.0
light_auto_sun.angle = 0.0523599
ob_auto_sun = bpy.data.objects.new('AutoSun', light_auto_sun)
scene.collection.objects.link(ob_auto_sun)
ob_auto_sun.rotation_euler = (0.872665, 0.174533, 0.523599)
bpy.context.view_layer.update()
